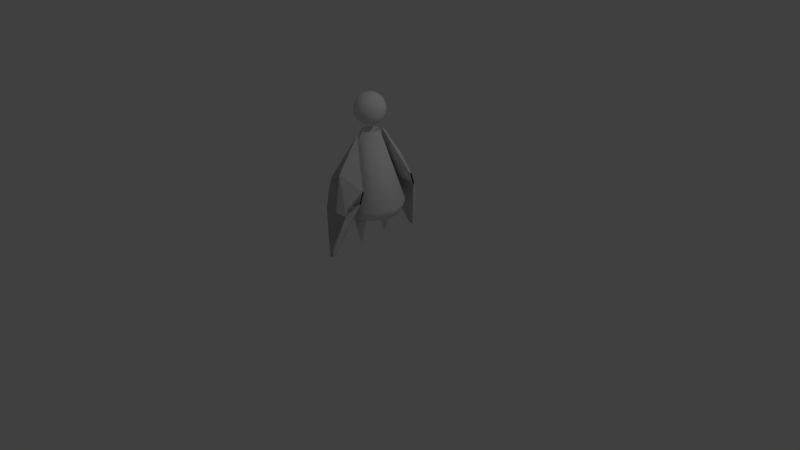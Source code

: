 # Source: player.blend  (saved by Blender 2.74.0; exported with 4.5.12 LTS)
import bpy
from mathutils import Matrix  # noqa: F401  (used for matrix-valued properties, if any)

bpy.ops.wm.read_factory_settings(use_empty=True)
scene = bpy.context.scene
scene.name = 'Scene'

# ---- collections
col_collection_1 = bpy.data.collections.new('Collection 1'); scene.collection.children.link(col_collection_1)

# ---- world
world_world = bpy.data.worlds.new('World'); scene.world = world_world
world_world.color = (0.05088, 0.05088, 0.05088)
world_world.use_sun_shadow = False
world_world.sun_shadow_jitter_overblur = 0.0
world_world.cycles.sampling_method = 'MANUAL'
world_world.cycles.sample_map_resolution = 256

# ---- cameras
cam_camera = bpy.data.cameras.new('Camera')
cam_camera.clip_end = 100.0
cam_camera.lens = 35.0
cam_camera.sensor_width = 32.0
cam_camera.sensor_height = 18.0
cam_camera.ortho_scale = 7.314
cam_camera.dof.focus_distance = 0.0
cam_camera.dof.aperture_fstop = 128.0

# ---- lights
light_lamp = bpy.data.lights.new('Lamp', 'POINT')
light_lamp.transmission_factor = 0.0
light_lamp.cutoff_distance = 30.0
light_lamp.energy = 100.0
light_lamp.shadow_buffer_clip_start = 1.001
light_lamp.shadow_soft_size = 0.1
light_lamp.shadow_maximum_resolution = 0.006
light_lamp.use_absolute_resolution = True
light_lamp.cycles.use_multiple_importance_sampling = False

# ---- meshes
me_cube_003 = bpy.data.meshes.new('Cube.003')
me_cube_003.from_pydata([(-0.09682, -0.9459, -1.0), (-1.0, -1.0, 0.2136), (-0.0595, 1.159, -0.8681), (-0.6145, 3.735, -0.1224), (0.09682, -0.9459, -1.0), (1.0, -1.0, 0.2136), (0.0595, 1.159, -0.8681), (0.6145, 3.735, -0.1224), (-1.0, -1.0, 0.0), (-1.0, 0.0, 0.2136), (-0.6145, 3.735, -0.2536), (-0.09682, 0.0, -1.0), (0.0, 7.467, 0.3609), (0.6145, 3.735, -0.2536), (0.0, 1.159, -0.8681), (1.0, 0.0, 0.2136), (1.0, -1.0, 0.0), (0.09682, 0.0, -1.0), (0.0, -1.0, 1.0), (0.0, -0.9459, -1.0), (0.0, 0.0, 1.0), (0.0, 0.0, -1.0), (0.0, -1.0, 0.0), (1.0, 0.0, 0.0), (0.0, 3.735, -0.2536), (-1.0, 0.0, 0.0)], [], [(25, 10, 2, 11), (24, 13, 6, 14), (23, 16, 4, 17), (22, 8, 0, 19), (21, 14, 6, 17), (20, 12, 3, 9), (18, 20, 9, 1), (5, 15, 20, 18), (15, 7, 12, 20), (19, 21, 17, 4), (0, 11, 21, 19), (11, 2, 14, 21), (16, 22, 19, 4), (5, 18, 22, 16), (18, 1, 8, 22), (13, 23, 17, 6), (7, 15, 23, 13), (15, 5, 16, 23), (10, 24, 14, 2), (3, 12, 24, 10), (12, 7, 13, 24), (8, 25, 11, 0), (1, 9, 25, 8), (9, 3, 10, 25)])
me_cube_003.use_remesh_preserve_volume = False
me_cube_003.use_remesh_preserve_attributes = False
me_cube_003.use_mirror_vertex_groups = False
me_cube_003.update()
me_sphere = bpy.data.meshes.new('Sphere')
me_sphere.from_pydata([(-0.1951, 0.0, 0.9808), (-0.3827, 0.0, 0.9239), (-0.5556, 0.0, 0.8315), (-0.7071, 0.0, 0.7071), (-0.8315, 0.0, 0.5556), (-0.9239, 0.0, 0.3827), (-0.9808, 0.0, 0.1951), (-1.0, 0.0, 7.55e-08), (-0.9808, 0.0, -0.1951), (-0.9239, 0.0, -0.3827), (-0.8315, 0.0, -0.5556), (-0.7071, 0.0, -0.7071), (-0.5556, 0.0, -0.8315), (-0.3827, 0.0, -0.9239), (-0.1951, 0.0, -0.9808), (-0.1913, 0.03806, 0.9808), (-0.3753, 0.07466, 0.9239), (-0.5449, 0.1084, 0.8315), (-0.6935, 0.1379, 0.7071), (-0.8155, 0.1622, 0.5556), (-0.9061, 0.1802, 0.3827), (-0.9619, 0.1913, 0.1951), (-0.9808, 0.1951, 7.55e-08), (-0.9619, 0.1913, -0.1951), (-0.9061, 0.1802, -0.3827), (-0.8155, 0.1622, -0.5556), (-0.6935, 0.1379, -0.7071), (-0.5449, 0.1084, -0.8315), (-0.3753, 0.07466, -0.9239), (-0.1913, 0.03806, -0.9808), (-0.1802, 0.07466, 0.9808), (-0.3536, 0.1464, 0.9239), (-0.5133, 0.2126, 0.8315), (-0.6533, 0.2706, 0.7071), (-0.7682, 0.3182, 0.5556), (-0.8536, 0.3536, 0.3827), (-0.9061, 0.3753, 0.1951), (-0.9239, 0.3827, 7.55e-08), (-0.9061, 0.3753, -0.1951), (-0.8536, 0.3536, -0.3827), (-0.7682, 0.3182, -0.5556), (-0.6533, 0.2706, -0.7071), (-0.5133, 0.2126, -0.8315), (-0.3536, 0.1464, -0.9239), (-0.1802, 0.07466, -0.9808), (-0.1622, 0.1084, 0.9808), (-0.3182, 0.2126, 0.9239), (-0.4619, 0.3087, 0.8315), (-0.5879, 0.3928, 0.7071), (-0.6913, 0.4619, 0.5556), (-0.7682, 0.5133, 0.3827), (-0.8155, 0.5449, 0.1951), (-0.8315, 0.5556, 7.55e-08), (-0.8155, 0.5449, -0.1951), (-0.7682, 0.5133, -0.3827), (-0.6913, 0.4619, -0.5556), (-0.5879, 0.3928, -0.7071), (-0.4619, 0.3087, -0.8315), (-0.3182, 0.2126, -0.9239), (-0.1622, 0.1084, -0.9808), (-0.1379, 0.1379, 0.9808), (-0.2706, 0.2706, 0.9239), (-0.3928, 0.3928, 0.8315), (-0.5, 0.5, 0.7071), (-0.5879, 0.5879, 0.5556), (-0.6533, 0.6533, 0.3827), (-0.6935, 0.6935, 0.1951), (-0.7071, 0.7071, 7.55e-08), (-0.6935, 0.6935, -0.1951), (-0.6533, 0.6533, -0.3827), (-0.5879, 0.5879, -0.5556), (-0.5, 0.5, -0.7071), (-0.3928, 0.3928, -0.8315), (-0.2706, 0.2706, -0.9239), (-0.1379, 0.1379, -0.9808), (-0.1084, 0.1622, 0.9808), (-0.2126, 0.3182, 0.9239), (-0.3087, 0.4619, 0.8315), (-0.3928, 0.5879, 0.7071), (-0.4619, 0.6913, 0.5556), (-0.5133, 0.7682, 0.3827), (-0.5449, 0.8155, 0.1951), (-0.5556, 0.8315, 7.55e-08), (-0.5449, 0.8155, -0.1951), (-0.5133, 0.7682, -0.3827), (-0.4619, 0.6913, -0.5556), (-0.3928, 0.5879, -0.7071), (-0.3087, 0.4619, -0.8315), (-0.2126, 0.3182, -0.9239), (-0.1084, 0.1622, -0.9808), (-0.07466, 0.1802, 0.9808), (-0.1464, 0.3536, 0.9239), (-0.2126, 0.5133, 0.8315), (-0.2706, 0.6533, 0.7071), (-0.3182, 0.7682, 0.5556), (-0.3536, 0.8536, 0.3827), (-0.3753, 0.9061, 0.1951), (-0.3827, 0.9239, 7.55e-08), (-0.3753, 0.9061, -0.1951), (-0.3536, 0.8536, -0.3827), (-0.3182, 0.7682, -0.5556), (-0.2706, 0.6533, -0.7071), (-0.2126, 0.5133, -0.8315), (-0.1464, 0.3536, -0.9239), (-0.07466, 0.1802, -0.9808), (-0.03806, 0.1913, 0.9808), (-0.07466, 0.3753, 0.9239), (-0.1084, 0.5449, 0.8315), (-0.1379, 0.6935, 0.7071), (-0.1622, 0.8155, 0.5556), (-0.1802, 0.9061, 0.3827), (-0.1913, 0.9619, 0.1951), (-0.1951, 0.9808, 7.55e-08), (-0.1913, 0.9619, -0.1951), (-0.1802, 0.9061, -0.3827), (-0.1622, 0.8155, -0.5556), (-0.1379, 0.6935, -0.7071), (-0.1084, 0.5449, -0.8315), (-0.07466, 0.3753, -0.9239), (-0.03806, 0.1913, -0.9808), (3.266e-07, 0.1951, 0.9808), (3.192e-07, 0.3827, 0.9239), (3.117e-07, 0.5556, 0.8315), (3.192e-07, 0.7071, 0.7071), (3.341e-07, 0.8315, 0.5556), (2.745e-07, 0.9239, 0.3827), (3.937e-07, 0.9808, 0.1951), (3.788e-07, 1.0, 7.55e-08), (3.937e-07, 0.9808, -0.1951), (2.298e-07, 0.9239, -0.3827), (3.341e-07, 0.8315, -0.5556), (3.192e-07, 0.7071, -0.7071), (3.415e-07, 0.5556, -0.8315), (3.043e-07, 0.3827, -0.9239), (3.08e-07, 0.1951, -0.9808), (0.03806, 0.1913, 0.9808), (0.07466, 0.3753, 0.9239), (0.1084, 0.5449, 0.8315), (0.138, 0.6935, 0.7071), (0.1622, 0.8155, 0.5556), (0.1802, 0.9061, 0.3827), (0.1913, 0.9619, 0.1951), (0.1951, 0.9808, 7.55e-08), (0.1913, 0.9619, -0.1951), (0.1802, 0.9061, -0.3827), (0.1622, 0.8155, -0.5556), (0.138, 0.6935, -0.7071), (0.1084, 0.5449, -0.8315), (0.07466, 0.3753, -0.9239), (0.03806, 0.1913, -0.9808), (0.07466, 0.1802, 0.9808), (0.1464, 0.3536, 0.9239), (0.2126, 0.5133, 0.8315), (0.2706, 0.6533, 0.7071), (0.3182, 0.7682, 0.5556), (0.3536, 0.8536, 0.3827), (0.3753, 0.9061, 0.1951), (0.3827, 0.9239, 7.55e-08), (0.3753, 0.9061, -0.1951), (0.3536, 0.8536, -0.3827), (0.3182, 0.7682, -0.5556), (0.2706, 0.6533, -0.7071), (0.2126, 0.5133, -0.8315), (0.1464, 0.3536, -0.9239), (0.07466, 0.1802, -0.9808), (0.1084, 0.1622, 0.9808), (0.2126, 0.3182, 0.9239), (0.3087, 0.4619, 0.8315), (0.3928, 0.5879, 0.7071), (0.4619, 0.6913, 0.5556), (0.5133, 0.7682, 0.3827), (0.5449, 0.8155, 0.1951), (0.5556, 0.8315, 7.55e-08), (0.5449, 0.8155, -0.1951), (0.5133, 0.7682, -0.3827), (0.4619, 0.6913, -0.5556), (0.3928, 0.5879, -0.7071), (0.3087, 0.4619, -0.8315), (0.2126, 0.3182, -0.9239), (0.1084, 0.1622, -0.9808), (0.138, 0.1379, 0.9808), (0.2706, 0.2706, 0.9239), (0.3928, 0.3928, 0.8315), (0.5, 0.5, 0.7071), (0.5879, 0.5879, 0.5556), (0.6533, 0.6533, 0.3827), (0.6935, 0.6935, 0.1951), (0.7071, 0.7071, 7.55e-08), (0.6935, 0.6935, -0.1951), (0.6533, 0.6533, -0.3827), (0.5879, 0.5879, -0.5556), (0.5, 0.5, -0.7071), (0.3928, 0.3928, -0.8315), (0.2706, 0.2706, -0.9239), (0.138, 0.1379, -0.9808), (0.1622, 0.1084, 0.9808), (0.3182, 0.2126, 0.9239), (0.4619, 0.3087, 0.8315), (0.5879, 0.3928, 0.7071), (0.6913, 0.4619, 0.5556), (0.7682, 0.5133, 0.3827), (0.8155, 0.5449, 0.1951), (0.8315, 0.5556, 7.55e-08), (0.8155, 0.5449, -0.1951), (0.7682, 0.5133, -0.3827), (0.6913, 0.4619, -0.5556), (0.5879, 0.3928, -0.7071), (0.4619, 0.3087, -0.8315), (0.3182, 0.2126, -0.9239), (0.1622, 0.1084, -0.9808), (0.1802, 0.07466, 0.9808), (0.3536, 0.1464, 0.9239), (0.5133, 0.2126, 0.8315), (0.6533, 0.2706, 0.7071), (0.7682, 0.3182, 0.5556), (0.8536, 0.3536, 0.3827), (0.9061, 0.3753, 0.1951), (0.9239, 0.3827, 7.55e-08), (0.9061, 0.3753, -0.1951), (0.8536, 0.3536, -0.3827), (0.7682, 0.3182, -0.5556), (0.6533, 0.2706, -0.7071), (0.5133, 0.2126, -0.8315), (0.3536, 0.1464, -0.9239), (0.1802, 0.07466, -0.9808), (0.1913, 0.03806, 0.9808), (0.3753, 0.07466, 0.9239), (0.5449, 0.1084, 0.8315), (0.6935, 0.1379, 0.7071), (0.8155, 0.1622, 0.5556), (0.9061, 0.1802, 0.3827), (0.9619, 0.1913, 0.1951), (0.9808, 0.1951, 7.55e-08), (0.9619, 0.1913, -0.1951), (0.9061, 0.1802, -0.3827), (0.8155, 0.1622, -0.5556), (0.6935, 0.1379, -0.7071), (0.5449, 0.1084, -0.8315), (0.3753, 0.07466, -0.9239), (0.1913, 0.03806, -0.9808), (0.1951, -7.212e-09, 0.9808), (0.3827, 4.122e-08, 0.9239), (0.5556, 2.632e-08, 0.8315), (0.7071, -2.584e-08, 0.7071), (0.8315, -8.544e-08, 0.5556), (0.9239, 6.357e-08, 0.3827), (0.9808, -8.544e-08, 0.1951), (1.0, -1.003e-07, 7.55e-08), (0.9808, -8.544e-08, -0.1951), (0.9239, 6.357e-08, -0.3827), (0.8315, -8.544e-08, -0.5556), (0.7071, -2.584e-08, -0.7071), (0.5556, -1.094e-08, -0.8315), (0.3827, 3.964e-09, -0.9239), (0.1951, 3.964e-09, -0.9808), (3.258e-07, 0.0, -1.0), (0.1913, -0.03806, 0.9808), (0.3753, -0.07466, 0.9239), (0.5449, -0.1084, 0.8315), (0.6935, -0.1379, 0.7071), (0.8155, -0.1622, 0.5556), (0.9061, -0.1802, 0.3827), (0.9619, -0.1913, 0.1951), (0.9808, -0.1951, 7.55e-08), (0.9619, -0.1913, -0.1951), (0.9061, -0.1802, -0.3827), (0.8155, -0.1622, -0.5556), (0.6935, -0.1379, -0.7071), (0.5449, -0.1084, -0.8315), (0.3753, -0.07466, -0.9239), (0.1913, -0.03806, -0.9808), (0.1802, -0.07466, 0.9808), (0.3536, -0.1464, 0.9239), (0.5133, -0.2126, 0.8315), (0.6533, -0.2706, 0.7071), (0.7682, -0.3182, 0.5556), (0.8536, -0.3536, 0.3827), (0.9061, -0.3753, 0.1951), (0.9239, -0.3827, 7.55e-08), (0.9061, -0.3753, -0.1951), (0.8536, -0.3536, -0.3827), (0.7682, -0.3182, -0.5556), (0.6533, -0.2706, -0.7071), (0.5133, -0.2126, -0.8315), (0.3536, -0.1464, -0.9239), (0.1802, -0.07466, -0.9808), (0.1622, -0.1084, 0.9808), (0.3182, -0.2126, 0.9239), (0.4619, -0.3087, 0.8315), (0.5879, -0.3928, 0.7071), (0.6913, -0.4619, 0.5556), (0.7682, -0.5133, 0.3827), (0.8155, -0.5449, 0.1951), (0.8315, -0.5556, 7.55e-08), (0.8155, -0.5449, -0.1951), (0.7682, -0.5133, -0.3827), (0.6913, -0.4619, -0.5556), (0.5879, -0.3928, -0.7071), (0.4619, -0.3087, -0.8315), (0.3182, -0.2126, -0.9239), (0.1622, -0.1084, -0.9808), (0.138, -0.1379, 0.9808), (0.2706, -0.2706, 0.9239), (0.3928, -0.3928, 0.8315), (0.5, -0.5, 0.7071), (0.5879, -0.5879, 0.5556), (0.6533, -0.6533, 0.3827), (0.6935, -0.6935, 0.1951), (0.7071, -0.7071, 7.55e-08), (0.6935, -0.6935, -0.1951), (0.6533, -0.6533, -0.3827), (0.5879, -0.5879, -0.5556), (0.5, -0.5, -0.7071), (0.3928, -0.3928, -0.8315), (0.2706, -0.2706, -0.9239), (0.1379, -0.1379, -0.9808), (0.1084, -0.1622, 0.9808), (0.2126, -0.3182, 0.9239), (0.3087, -0.4619, 0.8315), (0.3928, -0.5879, 0.7071), (0.4619, -0.6913, 0.5556), (0.5133, -0.7682, 0.3827), (0.5449, -0.8155, 0.1951), (0.5556, -0.8315, 7.55e-08), (0.5449, -0.8155, -0.1951), (0.5133, -0.7682, -0.3827), (0.4619, -0.6913, -0.5556), (0.3928, -0.5879, -0.7071), (0.3087, -0.4619, -0.8315), (0.2126, -0.3182, -0.9239), (0.1084, -0.1622, -0.9808), (0.07466, -0.1802, 0.9808), (0.1464, -0.3536, 0.9239), (0.2126, -0.5133, 0.8315), (0.2706, -0.6533, 0.7071), (0.3182, -0.7682, 0.5556), (0.3536, -0.8536, 0.3827), (0.3753, -0.9061, 0.1951), (0.3827, -0.9239, 7.55e-08), (0.3753, -0.9061, -0.1951), (0.3536, -0.8536, -0.3827), (0.3182, -0.7682, -0.5556), (0.2706, -0.6533, -0.7071), (0.2126, -0.5133, -0.8315), (0.1464, -0.3536, -0.9239), (0.07466, -0.1802, -0.9808), (0.03806, -0.1913, 0.9808), (0.07466, -0.3753, 0.9239), (0.1084, -0.5449, 0.8315), (0.1379, -0.6935, 0.7071), (0.1622, -0.8155, 0.5556), (0.1802, -0.9061, 0.3827), (0.1913, -0.9619, 0.1951), (0.1951, -0.9808, 7.55e-08), (0.1913, -0.9619, -0.1951), (0.1802, -0.9061, -0.3827), (0.1622, -0.8155, -0.5556), (0.1379, -0.6935, -0.7071), (0.1084, -0.5449, -0.8315), (0.07466, -0.3753, -0.9239), (0.03806, -0.1913, -0.9808), (3.117e-07, -0.1951, 0.9808), (2.819e-07, -0.3827, 0.9239), (2.819e-07, -0.5556, 0.8315), (1.851e-07, -0.7071, 0.7071), (1.404e-07, -0.8315, 0.5556), (3.192e-07, -0.9239, 0.3827), (9.567e-08, -0.9808, 0.1951), (1.404e-07, -1.0, 7.55e-08), (9.567e-08, -0.9808, -0.1951), (3.192e-07, -0.9239, -0.3827), (1.404e-07, -0.8315, -0.5556), (1.851e-07, -0.7071, -0.7071), (2.596e-07, -0.5556, -0.8315), (2.521e-07, -0.3827, -0.9239), (3.155e-07, -0.1951, -0.9808), (-0.03806, -0.1913, 0.9808), (-0.07466, -0.3753, 0.9239), (-0.1084, -0.5449, 0.8315), (-0.1379, -0.6935, 0.7071), (-0.1622, -0.8155, 0.5556), (-0.1802, -0.9061, 0.3827), (-0.1913, -0.9619, 0.1951), (-0.1951, -0.9808, 7.55e-08), (-0.1913, -0.9619, -0.1951), (-0.1802, -0.9061, -0.3827), (-0.1622, -0.8155, -0.5556), (-0.1379, -0.6935, -0.7071), (-0.1084, -0.5449, -0.8315), (-0.07466, -0.3753, -0.9239), (-0.03806, -0.1913, -0.9808), (-0.07466, -0.1802, 0.9808), (-0.1464, -0.3536, 0.9239), (-0.2126, -0.5133, 0.8315), (-0.2706, -0.6533, 0.7071), (-0.3182, -0.7682, 0.5556), (-0.3536, -0.8536, 0.3827), (-0.3753, -0.9061, 0.1951), (-0.3827, -0.9239, 7.55e-08), (-0.3753, -0.9061, -0.1951), (-0.3536, -0.8536, -0.3827), (-0.3182, -0.7682, -0.5556), (-0.2706, -0.6533, -0.7071), (-0.2126, -0.5133, -0.8315), (-0.1464, -0.3536, -0.9239), (-0.07466, -0.1802, -0.9808), (-0.1084, -0.1622, 0.9808), (-0.2126, -0.3182, 0.9239), (-0.3087, -0.4619, 0.8315), (-0.3928, -0.5879, 0.7071), (-0.4619, -0.6913, 0.5556), (-0.5133, -0.7682, 0.3827), (-0.5449, -0.8155, 0.1951), (-0.5556, -0.8315, 7.55e-08), (-0.5449, -0.8155, -0.1951), (-0.5133, -0.7682, -0.3827), (-0.4619, -0.6913, -0.5556), (-0.3928, -0.5879, -0.7071), (-0.3087, -0.4619, -0.8315), (-0.2126, -0.3182, -0.9239), (-0.1084, -0.1622, -0.9808), (-0.1379, -0.1379, 0.9808), (-0.2706, -0.2706, 0.9239), (-0.3928, -0.3928, 0.8315), (-0.5, -0.5, 0.7071), (-0.5879, -0.5879, 0.5556), (-0.6533, -0.6533, 0.3827), (-0.6935, -0.6935, 0.1951), (-0.7071, -0.7071, 7.55e-08), (-0.6935, -0.6935, -0.1951), (-0.6533, -0.6533, -0.3827), (-0.5879, -0.5879, -0.5556), (-0.5, -0.5, -0.7071), (-0.3928, -0.3928, -0.8315), (-0.2706, -0.2706, -0.9239), (-0.1379, -0.1379, -0.9808), (-0.1622, -0.1084, 0.9808), (-0.3182, -0.2126, 0.9239), (-0.4619, -0.3087, 0.8315), (-0.5879, -0.3928, 0.7071), (-0.6913, -0.4619, 0.5556), (-0.7682, -0.5133, 0.3827), (-0.8155, -0.5449, 0.1951), (-0.8315, -0.5556, 7.55e-08), (-0.8155, -0.5449, -0.1951), (-0.7682, -0.5133, -0.3827), (-0.6913, -0.4619, -0.5556), (-0.5879, -0.3928, -0.7071), (-0.4619, -0.3087, -0.8315), (-0.3182, -0.2126, -0.9239), (-0.1622, -0.1084, -0.9808), (2.48e-08, -1.247e-07, 1.0), (-0.1802, -0.07466, 0.9808), (-0.3536, -0.1464, 0.9239), (-0.5133, -0.2126, 0.8315), (-0.6533, -0.2706, 0.7071), (-0.7682, -0.3182, 0.5556), (-0.8536, -0.3536, 0.3827), (-0.9061, -0.3753, 0.1951), (-0.9239, -0.3827, 7.55e-08), (-0.9061, -0.3753, -0.1951), (-0.8536, -0.3536, -0.3827), (-0.7682, -0.3182, -0.5556), (-0.6533, -0.2706, -0.7071), (-0.5133, -0.2126, -0.8315), (-0.3536, -0.1464, -0.9239), (-0.1802, -0.07466, -0.9808), (-0.1913, -0.03806, 0.9808), (-0.3753, -0.07466, 0.9239), (-0.5449, -0.1084, 0.8315), (-0.6935, -0.1379, 0.7071), (-0.8155, -0.1622, 0.5556), (-0.9061, -0.1802, 0.3827), (-0.9619, -0.1913, 0.1951), (-0.9808, -0.1951, 7.55e-08), (-0.9619, -0.1913, -0.1951), (-0.9061, -0.1802, -0.3827), (-0.8155, -0.1622, -0.5556), (-0.6935, -0.1379, -0.7071), (-0.5449, -0.1084, -0.8315), (-0.3753, -0.07466, -0.9239), (-0.1913, -0.03806, -0.9808)], [], [(8, 7, 22, 23), (6, 5, 20, 21), (4, 3, 18, 19), (2, 1, 16, 17), (13, 12, 27, 28), (11, 10, 25, 26), (9, 8, 23, 24), (7, 6, 21, 22), (5, 4, 19, 20), (3, 2, 17, 18), (14, 13, 28, 29), (1, 0, 15, 16), (12, 11, 26, 27), (10, 9, 24, 25), (18, 17, 32, 33), (29, 28, 43, 44), (16, 15, 30, 31), (27, 26, 41, 42), (25, 24, 39, 40), (23, 22, 37, 38), (21, 20, 35, 36), (19, 18, 33, 34), (17, 16, 31, 32), (28, 27, 42, 43), (26, 25, 40, 41), (24, 23, 38, 39), (22, 21, 36, 37), (20, 19, 34, 35), (33, 32, 47, 48), (44, 43, 58, 59), (31, 30, 45, 46), (42, 41, 56, 57), (40, 39, 54, 55), (38, 37, 52, 53), (36, 35, 50, 51), (34, 33, 48, 49), (32, 31, 46, 47), (43, 42, 57, 58), (41, 40, 55, 56), (39, 38, 53, 54), (37, 36, 51, 52), (35, 34, 49, 50), (48, 47, 62, 63), (59, 58, 73, 74), (46, 45, 60, 61), (57, 56, 71, 72), (55, 54, 69, 70), (53, 52, 67, 68), (51, 50, 65, 66), (49, 48, 63, 64), (47, 46, 61, 62), (58, 57, 72, 73), (56, 55, 70, 71), (54, 53, 68, 69), (52, 51, 66, 67), (50, 49, 64, 65), (63, 62, 77, 78), (74, 73, 88, 89), (61, 60, 75, 76), (72, 71, 86, 87), (70, 69, 84, 85), (68, 67, 82, 83), (66, 65, 80, 81), (64, 63, 78, 79), (62, 61, 76, 77), (73, 72, 87, 88), (71, 70, 85, 86), (69, 68, 83, 84), (67, 66, 81, 82), (65, 64, 79, 80), (78, 77, 92, 93), (89, 88, 103, 104), (76, 75, 90, 91), (87, 86, 101, 102), (85, 84, 99, 100), (83, 82, 97, 98), (81, 80, 95, 96), (79, 78, 93, 94), (77, 76, 91, 92), (88, 87, 102, 103), (86, 85, 100, 101), (84, 83, 98, 99), (82, 81, 96, 97), (80, 79, 94, 95), (93, 92, 107, 108), (104, 103, 118, 119), (91, 90, 105, 106), (102, 101, 116, 117), (100, 99, 114, 115), (98, 97, 112, 113), (96, 95, 110, 111), (94, 93, 108, 109), (92, 91, 106, 107), (103, 102, 117, 118), (101, 100, 115, 116), (99, 98, 113, 114), (97, 96, 111, 112), (95, 94, 109, 110), (108, 107, 122, 123), (119, 118, 133, 134), (106, 105, 120, 121), (117, 116, 131, 132), (115, 114, 129, 130), (113, 112, 127, 128), (111, 110, 125, 126), (109, 108, 123, 124), (107, 106, 121, 122), (118, 117, 132, 133), (116, 115, 130, 131), (114, 113, 128, 129), (112, 111, 126, 127), (110, 109, 124, 125), (123, 122, 137, 138), (134, 133, 148, 149), (121, 120, 135, 136), (132, 131, 146, 147), (130, 129, 144, 145), (128, 127, 142, 143), (126, 125, 140, 141), (124, 123, 138, 139), (122, 121, 136, 137), (133, 132, 147, 148), (131, 130, 145, 146), (129, 128, 143, 144), (127, 126, 141, 142), (125, 124, 139, 140), (138, 137, 152, 153), (149, 148, 163, 164), (136, 135, 150, 151), (147, 146, 161, 162), (145, 144, 159, 160), (143, 142, 157, 158), (141, 140, 155, 156), (139, 138, 153, 154), (137, 136, 151, 152), (148, 147, 162, 163), (146, 145, 160, 161), (144, 143, 158, 159), (142, 141, 156, 157), (140, 139, 154, 155), (153, 152, 167, 168), (164, 163, 178, 179), (151, 150, 165, 166), (162, 161, 176, 177), (160, 159, 174, 175), (158, 157, 172, 173), (156, 155, 170, 171), (154, 153, 168, 169), (152, 151, 166, 167), (163, 162, 177, 178), (161, 160, 175, 176), (159, 158, 173, 174), (157, 156, 171, 172), (155, 154, 169, 170), (168, 167, 182, 183), (179, 178, 193, 194), (166, 165, 180, 181), (177, 176, 191, 192), (175, 174, 189, 190), (173, 172, 187, 188), (171, 170, 185, 186), (169, 168, 183, 184), (167, 166, 181, 182), (178, 177, 192, 193), (176, 175, 190, 191), (174, 173, 188, 189), (172, 171, 186, 187), (170, 169, 184, 185), (183, 182, 197, 198), (194, 193, 208, 209), (181, 180, 195, 196), (192, 191, 206, 207), (190, 189, 204, 205), (188, 187, 202, 203), (186, 185, 200, 201), (184, 183, 198, 199), (182, 181, 196, 197), (193, 192, 207, 208), (191, 190, 205, 206), (189, 188, 203, 204), (187, 186, 201, 202), (185, 184, 199, 200), (198, 197, 212, 213), (209, 208, 223, 224), (196, 195, 210, 211), (207, 206, 221, 222), (205, 204, 219, 220), (203, 202, 217, 218), (201, 200, 215, 216), (199, 198, 213, 214), (197, 196, 211, 212), (208, 207, 222, 223), (206, 205, 220, 221), (204, 203, 218, 219), (202, 201, 216, 217), (200, 199, 214, 215), (213, 212, 227, 228), (224, 223, 238, 239), (211, 210, 225, 226), (222, 221, 236, 237), (220, 219, 234, 235), (218, 217, 232, 233), (216, 215, 230, 231), (214, 213, 228, 229), (212, 211, 226, 227), (223, 222, 237, 238), (221, 220, 235, 236), (219, 218, 233, 234), (217, 216, 231, 232), (215, 214, 229, 230), (228, 227, 242, 243), (239, 238, 253, 254), (226, 225, 240, 241), (237, 236, 251, 252), (235, 234, 249, 250), (233, 232, 247, 248), (231, 230, 245, 246), (229, 228, 243, 244), (227, 226, 241, 242), (238, 237, 252, 253), (236, 235, 250, 251), (234, 233, 248, 249), (232, 231, 246, 247), (230, 229, 244, 245), (243, 242, 258, 259), (254, 253, 269, 270), (241, 240, 256, 257), (252, 251, 267, 268), (250, 249, 265, 266), (248, 247, 263, 264), (246, 245, 261, 262), (244, 243, 259, 260), (242, 241, 257, 258), (253, 252, 268, 269), (251, 250, 266, 267), (249, 248, 264, 265), (247, 246, 262, 263), (245, 244, 260, 261), (259, 258, 273, 274), (270, 269, 284, 285), (257, 256, 271, 272), (268, 267, 282, 283), (266, 265, 280, 281), (264, 263, 278, 279), (262, 261, 276, 277), (260, 259, 274, 275), (258, 257, 272, 273), (269, 268, 283, 284), (267, 266, 281, 282), (265, 264, 279, 280), (263, 262, 277, 278), (261, 260, 275, 276), (274, 273, 288, 289), (285, 284, 299, 300), (272, 271, 286, 287), (283, 282, 297, 298), (281, 280, 295, 296), (279, 278, 293, 294), (277, 276, 291, 292), (275, 274, 289, 290), (273, 272, 287, 288), (284, 283, 298, 299), (282, 281, 296, 297), (280, 279, 294, 295), (278, 277, 292, 293), (276, 275, 290, 291), (289, 288, 303, 304), (300, 299, 314, 315), (287, 286, 301, 302), (298, 297, 312, 313), (296, 295, 310, 311), (294, 293, 308, 309), (292, 291, 306, 307), (290, 289, 304, 305), (288, 287, 302, 303), (299, 298, 313, 314), (297, 296, 311, 312), (295, 294, 309, 310), (293, 292, 307, 308), (291, 290, 305, 306), (304, 303, 318, 319), (315, 314, 329, 330), (302, 301, 316, 317), (313, 312, 327, 328), (311, 310, 325, 326), (309, 308, 323, 324), (307, 306, 321, 322), (305, 304, 319, 320), (303, 302, 317, 318), (314, 313, 328, 329), (312, 311, 326, 327), (310, 309, 324, 325), (308, 307, 322, 323), (306, 305, 320, 321), (319, 318, 333, 334), (330, 329, 344, 345), (317, 316, 331, 332), (328, 327, 342, 343), (326, 325, 340, 341), (324, 323, 338, 339), (322, 321, 336, 337), (320, 319, 334, 335), (318, 317, 332, 333), (329, 328, 343, 344), (327, 326, 341, 342), (325, 324, 339, 340), (323, 322, 337, 338), (321, 320, 335, 336), (334, 333, 348, 349), (345, 344, 359, 360), (332, 331, 346, 347), (343, 342, 357, 358), (341, 340, 355, 356), (339, 338, 353, 354), (337, 336, 351, 352), (335, 334, 349, 350), (333, 332, 347, 348), (344, 343, 358, 359), (342, 341, 356, 357), (340, 339, 354, 355), (338, 337, 352, 353), (336, 335, 350, 351), (349, 348, 363, 364), (360, 359, 374, 375), (347, 346, 361, 362), (358, 357, 372, 373), (356, 355, 370, 371), (354, 353, 368, 369), (352, 351, 366, 367), (350, 349, 364, 365), (348, 347, 362, 363), (359, 358, 373, 374), (357, 356, 371, 372), (355, 354, 369, 370), (353, 352, 367, 368), (351, 350, 365, 366), (364, 363, 378, 379), (375, 374, 389, 390), (362, 361, 376, 377), (373, 372, 387, 388), (371, 370, 385, 386), (369, 368, 383, 384), (367, 366, 381, 382), (365, 364, 379, 380), (363, 362, 377, 378), (374, 373, 388, 389), (372, 371, 386, 387), (370, 369, 384, 385), (368, 367, 382, 383), (366, 365, 380, 381), (379, 378, 393, 394), (390, 389, 404, 405), (377, 376, 391, 392), (388, 387, 402, 403), (386, 385, 400, 401), (384, 383, 398, 399), (382, 381, 396, 397), (380, 379, 394, 395), (378, 377, 392, 393), (389, 388, 403, 404), (387, 386, 401, 402), (385, 384, 399, 400), (383, 382, 397, 398), (381, 380, 395, 396), (394, 393, 408, 409), (405, 404, 419, 420), (392, 391, 406, 407), (403, 402, 417, 418), (401, 400, 415, 416), (399, 398, 413, 414), (397, 396, 411, 412), (395, 394, 409, 410), (393, 392, 407, 408), (404, 403, 418, 419), (402, 401, 416, 417), (400, 399, 414, 415), (398, 397, 412, 413), (396, 395, 410, 411), (409, 408, 423, 424), (420, 419, 434, 435), (407, 406, 421, 422), (418, 417, 432, 433), (416, 415, 430, 431), (414, 413, 428, 429), (412, 411, 426, 427), (410, 409, 424, 425), (408, 407, 422, 423), (419, 418, 433, 434), (417, 416, 431, 432), (415, 414, 429, 430), (413, 412, 427, 428), (411, 410, 425, 426), (424, 423, 438, 439), (435, 434, 449, 450), (422, 421, 436, 437), (433, 432, 447, 448), (431, 430, 445, 446), (429, 428, 443, 444), (427, 426, 441, 442), (425, 424, 439, 440), (423, 422, 437, 438), (434, 433, 448, 449), (432, 431, 446, 447), (430, 429, 444, 445), (428, 427, 442, 443), (426, 425, 440, 441), (439, 438, 454, 455), (450, 449, 465, 466), (437, 436, 452, 453), (448, 447, 463, 464), (446, 445, 461, 462), (444, 443, 459, 460), (442, 441, 457, 458), (440, 439, 455, 456), (438, 437, 453, 454), (449, 448, 464, 465), (447, 446, 462, 463), (445, 444, 460, 461), (443, 442, 458, 459), (441, 440, 456, 457), (455, 454, 469, 470), (466, 465, 480, 481), (453, 452, 467, 468), (464, 463, 478, 479), (462, 461, 476, 477), (460, 459, 474, 475), (458, 457, 472, 473), (456, 455, 470, 471), (454, 453, 468, 469), (465, 464, 479, 480), (463, 462, 477, 478), (461, 460, 475, 476), (459, 458, 473, 474), (457, 456, 471, 472), (255, 14, 29), (0, 451, 15), (255, 29, 44), (15, 451, 30), (255, 44, 59), (30, 451, 45), (255, 59, 74), (45, 451, 60), (255, 74, 89), (60, 451, 75), (255, 89, 104), (75, 451, 90), (255, 104, 119), (90, 451, 105), (255, 119, 134), (105, 451, 120), (255, 134, 149), (120, 451, 135), (255, 149, 164), (135, 451, 150), (255, 164, 179), (150, 451, 165), (255, 179, 194), (165, 451, 180), (255, 194, 209), (180, 451, 195), (255, 209, 224), (195, 451, 210), (255, 224, 239), (210, 451, 225), (255, 239, 254), (225, 451, 240), (255, 254, 270), (240, 451, 256), (255, 270, 285), (256, 451, 271), (255, 285, 300), (271, 451, 286), (255, 300, 315), (286, 451, 301), (255, 315, 330), (301, 451, 316), (255, 330, 345), (316, 451, 331), (255, 345, 360), (331, 451, 346), (255, 360, 375), (346, 451, 361), (255, 375, 390), (361, 451, 376), (255, 390, 405), (376, 451, 391), (255, 405, 420), (391, 451, 406), (255, 420, 435), (406, 451, 421), (255, 435, 450), (421, 451, 436), (255, 450, 466), (436, 451, 452), (255, 466, 481), (452, 451, 467), (470, 469, 2, 3), (481, 480, 13, 14), (468, 467, 0, 1), (479, 478, 11, 12), (477, 476, 9, 10), (475, 474, 7, 8), (473, 472, 5, 6), (471, 470, 3, 4), (255, 481, 14), (469, 468, 1, 2), (480, 479, 12, 13), (467, 451, 0), (478, 477, 10, 11), (476, 475, 8, 9), (474, 473, 6, 7), (472, 471, 4, 5)])
me_sphere.polygons.foreach_set('use_smooth', [True] * 512)
me_sphere.use_remesh_preserve_volume = False
me_sphere.use_remesh_preserve_attributes = False
me_sphere.use_mirror_vertex_groups = False
me_sphere.update()
me_cone = bpy.data.meshes.new('Cone')
me_cone.from_pydata([(-0.09535, 0.2302, 0.5017), (-0.04861, 0.2444, 0.5017), (-0.04861, 0.2444, 0.5017), (-0.1384, 0.2072, 0.5017), (-0.09535, 0.2302, 0.5017), (0.0, 0.2492, 0.5017), (1.326e-07, 0.2492, 0.5017), (0.04861, 0.2444, 0.5017), (0.04861, 0.2444, 0.5017), (0.09535, 0.2302, 0.5017), (0.09535, 0.2302, 0.5017), (0.1384, 0.2072, 0.5017), (0.1384, 0.2072, 0.5017), (0.1762, 0.1762, 0.5017), (0.1762, 0.1762, 0.5017), (0.2072, 0.1384, 0.5017), (0.2072, 0.1384, 0.5017), (0.2302, 0.09535, 0.5017), (0.2444, 0.04861, 0.5017), (0.2492, 5.894e-09, 0.5017), (0.2444, -0.04861, 0.5017), (0.2302, -0.09535, 0.5017), (0.2072, -0.1384, 0.5017), (0.1762, -0.1762, 0.5017), (0.1762, -0.1762, 0.5017), (0.1384, -0.2072, 0.5017), (0.1384, -0.2072, 0.5017), (0.09535, -0.2302, 0.5017), (0.09535, -0.2302, 0.5017), (0.04861, -0.2444, 0.5017), (0.04861, -0.2444, 0.5017), (9.06e-08, -0.2492, 0.5017), (-8.118e-08, -0.2492, 0.5017), (-0.04861, -0.2444, 0.5017), (-0.04861, -0.2444, 0.5017), (-0.09535, -0.2302, 0.5017), (-0.09535, -0.2302, 0.5017), (-0.1384, -0.2072, 0.5017), (-0.1384, -0.2072, 0.5017), (-0.1762, -0.1762, 0.5017), (-0.1762, -0.1762, 0.5017), (-0.2072, -0.1384, 0.5017), (-0.2072, -0.1384, 0.5017), (-0.2302, -0.09535, 0.5017), (-0.2302, -0.09535, 0.5017), (-0.2444, -0.04861, 0.5017), (-0.2444, -0.04861, 0.5017), (-0.2492, 0.0, 0.5017), (-0.2492, 2.406e-07, 0.5017), (-0.2444, 0.04861, 0.5017), (-0.2444, 0.04861, 0.5017), (-0.2302, 0.09535, 0.5017), (-0.2302, 0.09535, 0.5017), (-0.2072, 0.1384, 0.5017), (-0.2072, 0.1384, 0.5017), (-0.1762, 0.1762, 0.5017), (-0.1762, 0.1762, 0.5017), (-0.1384, 0.2072, 0.5017), (-0.02806, 0.06775, 0.8533), (0.0, 0.0, 1.0), (-0.01431, 0.07192, 0.8533), (-0.04074, 0.06097, 0.8533), (0.0, 0.07333, 0.8533), (-0.05185, 0.05185, 0.8533), (0.01431, 0.07192, 0.8533), (1.234e-07, 0.07333, 0.8533), (-0.06097, 0.04074, 0.8533), (0.02806, 0.06775, 0.8533), (0.01431, 0.07192, 0.8533), (-0.06775, 0.02806, 0.8533), (0.04074, 0.06097, 0.8533), (0.02806, 0.06775, 0.8533), (-0.07192, 0.01431, 0.8533), (0.05185, 0.05185, 0.8533), (0.04074, 0.06097, 0.8533), (-0.07333, 7.081e-08, 0.8533), (0.06097, 0.04074, 0.8533), (0.05185, 0.05185, 0.8533), (-0.07192, -0.01431, 0.8533), (-0.07333, -3.006e-09, 0.8533), (0.06775, 0.02806, 0.8533), (0.06097, 0.04074, 0.8533), (-0.06775, -0.02806, 0.8533), (-0.07192, -0.01431, 0.8533), (0.07192, 0.01431, 0.8533), (-0.06097, -0.04074, 0.8533), (-0.06775, -0.02806, 0.8533), (0.07333, -9.028e-11, 0.8533), (-0.05185, -0.05185, 0.8533), (-0.06097, -0.04074, 0.8533), (0.07192, -0.01431, 0.8533), (-0.04074, -0.06097, 0.8533), (-0.05185, -0.05185, 0.8533), (0.06775, -0.02806, 0.8533), (-0.02806, -0.06775, 0.8533), (-0.04074, -0.06097, 0.8533), (0.06097, -0.04074, 0.8533), (0.06097, -0.04074, 0.8533), (-0.01431, -0.07192, 0.8533), (-0.02806, -0.06775, 0.8533), (0.05185, -0.05185, 0.8533), (0.05185, -0.05185, 0.8533), (-2.389e-08, -0.07333, 0.8533), (-0.01431, -0.07192, 0.8533), (0.04074, -0.06097, 0.8533), (0.04074, -0.06097, 0.8533), (0.01431, -0.07192, 0.8533), (1.178e-07, -0.07333, 0.8533), (0.02806, -0.06775, 0.8533), (0.02806, -0.06775, 0.8533), (0.01431, -0.07192, 0.8533), (-0.1531, 0.0, 0.4722), (-0.1501, 0.02986, 0.4722), (-0.218, 0.04335, 0.4907), (-0.2222, 0.0, 0.4907), (-0.07804, 0.0, 0.4608), (-0.07654, 0.01522, 0.4608), (-0.1501, -0.02986, 0.4722), (-0.218, -0.04335, 0.4907), (-0.1414, 0.05858, 0.4722), (-0.2053, 0.08504, 0.4907), (1.303e-07, 0.0, 0.4569), (-0.07654, -0.01522, 0.4608), (-0.0721, 0.02986, 0.4608), (-0.1414, -0.05858, 0.4722), (-0.2053, -0.08504, 0.4907), (-0.1273, 0.08504, 0.4722), (-0.1848, 0.1235, 0.4907), (-0.0721, -0.02986, 0.4608), (-0.06488, 0.04335, 0.4608), (-0.1273, -0.08504, 0.4722), (-0.1848, -0.1235, 0.4907), (-0.1082, 0.1082, 0.4722), (-0.1571, 0.1571, 0.4907), (-0.06488, -0.04335, 0.4608), (-0.05518, 0.05518, 0.4608), (-0.1082, -0.1082, 0.4722), (-0.1571, -0.1571, 0.4907), (-0.08504, 0.1273, 0.4722), (-0.1235, 0.1848, 0.4907), (-0.05518, -0.05518, 0.4608), (-0.04335, 0.06488, 0.4608), (-0.08504, -0.1273, 0.4722), (-0.1235, -0.1848, 0.4907), (-0.05858, 0.1414, 0.4722), (-0.08504, 0.2053, 0.4907), (-0.04335, -0.06488, 0.4608), (-0.02986, 0.0721, 0.4608), (-0.05858, -0.1414, 0.4722), (-0.08504, -0.2053, 0.4907), (-0.02986, 0.1501, 0.4722), (-0.04335, 0.218, 0.4907), (-0.02986, -0.0721, 0.4608), (-0.01522, 0.07654, 0.4608), (-0.02986, -0.1501, 0.4722), (-0.04335, -0.218, 0.4907), (1.217e-07, 0.1531, 0.4722), (1.366e-07, 0.2222, 0.4907), (-0.01522, -0.07654, 0.4608), (1.232e-07, 0.07804, 0.4608), (1.009e-07, -0.1531, 0.4722), (1.038e-07, -0.2222, 0.4907), (0.02986, 0.1501, 0.4722), (0.04335, 0.218, 0.4907), (1.262e-07, -0.07804, 0.4608), (0.01522, 0.07654, 0.4608), (0.02986, -0.1501, 0.4722), (0.04335, -0.218, 0.4907), (0.05858, 0.1414, 0.4722), (0.08504, 0.2053, 0.4907), (0.01522, -0.07654, 0.4608), (0.02986, 0.0721, 0.4608), (0.05858, -0.1414, 0.4722), (0.08504, -0.2053, 0.4907), (0.08504, 0.1273, 0.4722), (0.1235, 0.1848, 0.4907), (0.02986, -0.0721, 0.4608), (0.04335, 0.06488, 0.4608), (0.08504, -0.1273, 0.4722), (0.1235, -0.1848, 0.4907), (0.1082, 0.1082, 0.4722), (0.1571, 0.1571, 0.4907), (0.04335, -0.06488, 0.4608), (0.05518, 0.05518, 0.4608), (0.1082, -0.1082, 0.4722), (0.1571, -0.1571, 0.4907), (0.1273, 0.08504, 0.4722), (0.1848, 0.1235, 0.4907), (0.05518, -0.05518, 0.4608), (0.06488, 0.04335, 0.4608), (0.1273, -0.08504, 0.4722), (0.1848, -0.1235, 0.4907), (0.1414, 0.05858, 0.4722), (0.2053, 0.08504, 0.4907), (0.06488, -0.04335, 0.4608), (0.0721, 0.02986, 0.4608), (0.1414, -0.05858, 0.4722), (0.2053, -0.08504, 0.4907), (0.1501, 0.02986, 0.4722), (0.218, 0.04335, 0.4907), (0.0721, -0.02986, 0.4608), (0.07654, 0.01522, 0.4608), (0.1501, -0.02986, 0.4722), (0.218, -0.04335, 0.4907), (0.1531, 1.586e-09, 0.4722), (0.2222, -4.375e-09, 0.4907), (0.07654, -0.01522, 0.4608), (0.07804, 1.586e-09, 0.4608), (9.921e-09, -4.988e-08, 0.8569), (-0.239, 0.577, -0.2492), (-0.1218, 0.6126, -0.2492), (0.0, 0.6246, -0.2492), (0.1218, 0.6126, -0.2492), (0.239, 0.577, -0.2492), (0.347, 0.5193, -0.2492), (0.4416, 0.4416, -0.2492), (0.5193, 0.347, -0.2492), (0.577, 0.239, -0.2492), (0.6126, 0.1218, -0.2492), (0.6246, 4.07e-08, -0.2492), (0.6126, -0.1218, -0.2492), (0.577, -0.239, -0.2492), (0.5193, -0.347, -0.2492), (0.4416, -0.4416, -0.2492), (0.347, -0.5193, -0.2492), (0.239, -0.577, -0.2492), (0.1218, -0.6126, -0.2492), (-2.035e-07, -0.6246, -0.2492), (-0.1218, -0.6126, -0.2492), (-0.239, -0.577, -0.2492), (-0.1169, -0.2187, 0.5017), (-0.1384, -0.2072, 0.5017), (-0.347, -0.5193, -0.2492), (-0.1573, -0.1917, 0.5017), (-0.1762, -0.1762, 0.5017), (-0.4416, -0.4416, -0.2492), (-0.1917, -0.1573, 0.5017), (-0.2072, -0.1384, 0.5017), (-0.5193, -0.347, -0.2492), (-0.2187, -0.1169, 0.5017), (-0.2302, -0.09535, 0.5017), (-0.577, -0.239, -0.2492), (-0.2373, -0.07198, 0.5017), (-0.2444, -0.04861, 0.5017), (-0.6126, -0.1218, -0.2492), (-0.2468, -0.0243, 0.5017), (-0.2492, 1.203e-07, 0.5017), (-0.6246, 6.031e-07, -0.2492), (-0.2468, 0.0243, 0.5017), (-0.2444, 0.04861, 0.5017), (-0.6126, 0.1218, -0.2492), (-0.2373, 0.07198, 0.5017), (-0.2302, 0.09535, 0.5017), (-0.577, 0.239, -0.2492), (-0.2187, 0.1169, 0.5017), (-0.2072, 0.1384, 0.5017), (-0.5193, 0.347, -0.2492), (-0.1917, 0.1573, 0.5017), (-0.1762, 0.1762, 0.5017), (-0.4416, 0.4416, -0.2492), (-0.1573, 0.1917, 0.5017), (-0.1384, 0.2072, 0.5017), (-0.347, 0.5193, -0.2492), (-0.1516, 0.01493, 0.4722), (-0.184, 0.03661, 0.4814), (-0.2201, 0.02168, 0.4907), (-0.1877, 0.0, 0.4814), (-0.07729, 0.007612, 0.4608), (-0.1133, 0.02254, 0.4665), (-0.1156, 0.0, 0.4665), (-0.1516, -0.01493, 0.4722), (-0.2201, -0.02168, 0.4907), (-0.184, -0.03661, 0.4814), (-0.2312, 0.04598, 0.4962), (-0.2357, 0.0, 0.4962), (-0.1458, 0.04422, 0.4722), (-0.1734, 0.07181, 0.4814), (-0.2116, 0.0642, 0.4907), (-0.03827, 0.007612, 0.4589), (-0.03902, 0.0, 0.4589), (-0.07729, -0.007612, 0.4608), (-0.1133, -0.02254, 0.4665), (-0.07432, 0.02254, 0.4608), (-0.1068, 0.04422, 0.4665), (-0.1458, -0.04422, 0.4722), (-0.2116, -0.0642, 0.4907), (-0.1734, -0.07181, 0.4814), (-0.2312, -0.04598, 0.4962), (-0.2177, 0.09019, 0.4962), (-0.1343, 0.07181, 0.4722), (-0.156, 0.1043, 0.4814), (-0.195, 0.1043, 0.4907), (-0.03605, 0.01493, 0.4589), (-0.03827, -0.007612, 0.4589), (-0.07432, -0.02254, 0.4608), (-0.1068, -0.04422, 0.4665), (-0.06849, 0.03661, 0.4608), (-0.09608, 0.0642, 0.4665), (-0.1343, -0.07181, 0.4722), (-0.195, -0.1043, 0.4907), (-0.156, -0.1043, 0.4814), (-0.2177, -0.09019, 0.4962), (-0.196, 0.1309, 0.4962), (-0.1178, 0.09664, 0.4722), (-0.1327, 0.1327, 0.4814), (-0.171, 0.1403, 0.4907), (-0.03244, 0.02168, 0.4589), (-0.03605, -0.01493, 0.4589), (-0.06849, -0.03661, 0.4608), (-0.09608, -0.0642, 0.4665), (-0.06003, 0.04927, 0.4608), (-0.08171, 0.08171, 0.4665), (-0.1178, -0.09664, 0.4722), (-0.171, -0.1403, 0.4907), (-0.1327, -0.1327, 0.4814), (-0.196, -0.1309, 0.4962), (-0.1667, 0.1667, 0.4962), (-0.09664, 0.1178, 0.4722), (-0.1043, 0.156, 0.4814), (-0.1403, 0.171, 0.4907), (-0.02759, 0.02759, 0.4589), (-0.03244, -0.02168, 0.4589), (-0.06003, -0.04927, 0.4608), (-0.08171, -0.08171, 0.4665), (-0.04927, 0.06003, 0.4608), (-0.0642, 0.09608, 0.4665), (-0.09664, -0.1178, 0.4722), (-0.1403, -0.171, 0.4907), (-0.1043, -0.156, 0.4814), (-0.1667, -0.1667, 0.4962), (-0.1309, 0.196, 0.4962), (-0.07181, 0.1343, 0.4722), (-0.07181, 0.1734, 0.4814), (-0.1043, 0.195, 0.4907), (-0.02168, 0.03244, 0.4589), (-0.02759, -0.02759, 0.4589), (-0.04927, -0.06003, 0.4608), (-0.0642, -0.09608, 0.4665), (-0.03661, 0.06849, 0.4608), (-0.04422, 0.1068, 0.4665), (-0.07181, -0.1343, 0.4722), (-0.1043, -0.195, 0.4907), (-0.07181, -0.1734, 0.4814), (-0.1309, -0.196, 0.4962), (-0.09019, 0.2177, 0.4962), (-0.1169, 0.2187, 0.5017), (-0.04422, 0.1458, 0.4722), (-0.03661, 0.184, 0.4814), (-0.0642, 0.2116, 0.4907), (-0.01493, 0.03605, 0.4589), (-0.02168, -0.03244, 0.4589), (-0.03661, -0.06849, 0.4608), (-0.04422, -0.1068, 0.4665), (-0.02254, 0.07432, 0.4608), (-0.02254, 0.1133, 0.4665), (-0.04422, -0.1458, 0.4722), (-0.0642, -0.2116, 0.4907), (-0.03661, -0.184, 0.4814), (-0.09535, -0.2302, 0.5017), (-0.09019, -0.2177, 0.4962), (-0.04598, 0.2312, 0.4962), (-0.07198, 0.2373, 0.5017), (-0.09535, 0.2302, 0.5017), (-0.01493, 0.1516, 0.4722), (1.292e-07, 0.1877, 0.4814), (-0.02168, 0.2201, 0.4907), (-0.007612, 0.03827, 0.4589), (-0.01493, -0.03605, 0.4589), (-0.02254, -0.07432, 0.4608), (-0.02254, -0.1133, 0.4665), (-0.007612, 0.07729, 0.4608), (1.225e-07, 0.1156, 0.4665), (-0.01493, -0.1516, 0.4722), (-0.02168, -0.2201, 0.4907), (1.023e-07, -0.1877, 0.4814), (-0.07198, -0.2373, 0.5017), (-0.04861, -0.2444, 0.5017), (-0.04598, -0.2312, 0.4962), (1.346e-07, 0.2357, 0.4962), (6.632e-08, 0.2492, 0.5017), (-0.0243, 0.2468, 0.5017), (-0.04861, 0.2444, 0.5017), (0.01493, 0.1516, 0.4722), (0.03661, 0.184, 0.4814), (0.02168, 0.2201, 0.4907), (1.268e-07, 0.03902, 0.4589), (-0.007612, -0.03827, 0.4589), (-0.007612, -0.07729, 0.4608), (1.135e-07, -0.1156, 0.4665), (0.007612, 0.07729, 0.4608), (0.02254, 0.1133, 0.4665), (0.01493, -0.1516, 0.4722), (0.02168, -0.2201, 0.4907), (0.03661, -0.184, 0.4814), (-0.0243, -0.2468, 0.5017), (4.706e-09, -0.2492, 0.5017), (9.721e-08, -0.2357, 0.4962), (0.04598, 0.2312, 0.4962), (0.04861, 0.2444, 0.5017), (0.0243, 0.2468, 0.5017), (0.04422, 0.1458, 0.4722), (0.07181, 0.1734, 0.4814), (0.0642, 0.2116, 0.4907), (0.007612, 0.03827, 0.4589), (1.283e-07, -0.03902, 0.4589), (0.007612, -0.07729, 0.4608), (0.02254, -0.1133, 0.4665), (0.02254, 0.07432, 0.4608), (0.04422, 0.1068, 0.4665), (0.04422, -0.1458, 0.4722), (0.0642, -0.2116, 0.4907), (0.07181, -0.1734, 0.4814), (0.0243, -0.2468, 0.5017), (0.04861, -0.2444, 0.5017), (0.04598, -0.2312, 0.4962), (0.09019, 0.2177, 0.4962), (0.09535, 0.2302, 0.5017), (0.07198, 0.2373, 0.5017), (0.07181, 0.1343, 0.4722), (0.1043, 0.156, 0.4814), (0.1043, 0.195, 0.4907), (0.01493, 0.03605, 0.4589), (0.007612, -0.03827, 0.4589), (0.02254, -0.07432, 0.4608), (0.04422, -0.1068, 0.4665), (0.03661, 0.06849, 0.4608), (0.0642, 0.09608, 0.4665), (0.07181, -0.1343, 0.4722), (0.1043, -0.195, 0.4907), (0.1043, -0.156, 0.4814), (0.07198, -0.2373, 0.5017), (0.09535, -0.2302, 0.5017), (0.09019, -0.2177, 0.4962), (0.1309, 0.196, 0.4962), (0.1384, 0.2072, 0.5017), (0.1169, 0.2187, 0.5017), (0.09664, 0.1178, 0.4722), (0.1327, 0.1327, 0.4814), (0.1403, 0.171, 0.4907), (0.02168, 0.03244, 0.4589), (0.01493, -0.03605, 0.4589), (0.03661, -0.06849, 0.4608), (0.0642, -0.09608, 0.4665), (0.04927, 0.06003, 0.4608), (0.08171, 0.08171, 0.4665), (0.09664, -0.1178, 0.4722), (0.1403, -0.171, 0.4907), (0.1327, -0.1327, 0.4814), (0.1169, -0.2187, 0.5017), (0.1384, -0.2072, 0.5017), (0.1309, -0.196, 0.4962), (0.1667, 0.1667, 0.4962), (0.1762, 0.1762, 0.5017), (0.1573, 0.1917, 0.5017), (0.1178, 0.09664, 0.4722), (0.156, 0.1043, 0.4814), (0.171, 0.1403, 0.4907), (0.02759, 0.02759, 0.4589), (0.02168, -0.03244, 0.4589), (0.04927, -0.06003, 0.4608), (0.08171, -0.08171, 0.4665), (0.06003, 0.04927, 0.4608), (0.09608, 0.0642, 0.4665), (0.1178, -0.09664, 0.4722), (0.171, -0.1403, 0.4907), (0.156, -0.1043, 0.4814), (0.1573, -0.1917, 0.5017), (0.1762, -0.1762, 0.5017), (0.1667, -0.1667, 0.4962), (0.196, 0.1309, 0.4962), (0.2072, 0.1384, 0.5017), (0.1917, 0.1573, 0.5017), (0.1343, 0.07181, 0.4722), (0.1734, 0.07181, 0.4814), (0.195, 0.1043, 0.4907), (0.03244, 0.02168, 0.4589), (0.02759, -0.02759, 0.4589), (0.06003, -0.04927, 0.4608), (0.09608, -0.0642, 0.4665), (0.06849, 0.03661, 0.4608), (0.1068, 0.04422, 0.4665), (0.1343, -0.07181, 0.4722), (0.195, -0.1043, 0.4907), (0.1734, -0.07181, 0.4814), (0.1917, -0.1573, 0.5017), (0.196, -0.1309, 0.4962), (0.2187, 0.1169, 0.5017), (0.2177, 0.09019, 0.4962), (0.1458, 0.04422, 0.4722), (0.184, 0.03661, 0.4814), (0.2116, 0.0642, 0.4907), (0.03605, 0.01493, 0.4589), (0.03244, -0.02168, 0.4589), (0.06849, -0.03661, 0.4608), (0.1068, -0.04422, 0.4665), (0.07432, 0.02254, 0.4608), (0.1133, 0.02254, 0.4665), (0.1458, -0.04422, 0.4722), (0.2116, -0.0642, 0.4907), (0.184, -0.03661, 0.4814), (0.2187, -0.1169, 0.5017), (0.2177, -0.09019, 0.4962), (0.2373, 0.07198, 0.5017), (0.2312, 0.04598, 0.4962), (0.1516, 0.01493, 0.4722), (0.1877, -1.395e-09, 0.4814), (0.2201, 0.02168, 0.4907), (0.03827, 0.007612, 0.4589), (0.03605, -0.01493, 0.4589), (0.07432, -0.02254, 0.4608), (0.1133, -0.02254, 0.4665), (0.07729, 0.007612, 0.4608), (0.1156, 1.586e-09, 0.4665), (0.1516, -0.01493, 0.4722), (0.2201, -0.02168, 0.4907), (0.2373, -0.07198, 0.5017), (0.2312, -0.04598, 0.4962), (0.2468, 0.0243, 0.5017), (0.2357, 7.595e-10, 0.4962), (0.03902, 7.928e-10, 0.4589), (0.03827, -0.007612, 0.4589), (0.07729, -0.007612, 0.4608), (0.2468, -0.0243, 0.5017), (-0.01403, 0.03388, 0.9267), (-0.007153, 0.03596, 0.9267), (-0.02118, 0.06984, 0.8533), (-0.02037, 0.03049, 0.9267), (-0.0344, 0.06436, 0.8533), (0.0, 0.03667, 0.9267), (-0.007153, 0.07263, 0.8533), (-0.02593, 0.02593, 0.9267), (-0.0463, 0.05641, 0.8533), (0.007153, 0.03596, 0.9267), (0.007153, 0.07263, 0.8533), (6.169e-08, 0.07333, 0.8533), (-0.03049, 0.02037, 0.9267), (-0.05641, 0.0463, 0.8533), (0.01403, 0.03388, 0.9267), (0.02119, 0.06984, 0.8533), (0.01431, 0.07192, 0.8533), (-0.03388, 0.01403, 0.9267), (-0.06436, 0.0344, 0.8533), (0.02037, 0.03049, 0.9267), (0.0344, 0.06436, 0.8533), (0.02806, 0.06775, 0.8533), (-0.03596, 0.007153, 0.9267), (-0.06984, 0.02119, 0.8533), (0.02593, 0.02593, 0.9267), (0.0463, 0.05641, 0.8533), (0.04074, 0.06097, 0.8533), (-0.03667, 3.541e-08, 0.9267), (-0.07263, 0.007153, 0.8533), (0.03049, 0.02037, 0.9267), (0.05641, 0.0463, 0.8533), (0.05185, 0.05185, 0.8533), (-0.03596, -0.007153, 0.9267), (-0.07333, 3.39e-08, 0.8533), (-0.07263, -0.007153, 0.8533), (0.03388, 0.01403, 0.9267), (0.06436, 0.0344, 0.8533), (0.06097, 0.04074, 0.8533), (-0.03388, -0.01403, 0.9267), (-0.07192, -0.01431, 0.8533), (-0.06984, -0.02118, 0.8533), (0.03596, 0.007153, 0.9267), (0.06984, 0.02118, 0.8533), (-0.03049, -0.02037, 0.9267), (-0.06775, -0.02806, 0.8533), (-0.06436, -0.0344, 0.8533), (0.03667, -4.514e-11, 0.9267), (0.07263, 0.007153, 0.8533), (-0.02593, -0.02593, 0.9267), (-0.06097, -0.04074, 0.8533), (-0.05641, -0.0463, 0.8533), (0.03596, -0.007153, 0.9267), (0.07263, -0.007153, 0.8533), (-0.02037, -0.03049, 0.9267), (-0.05185, -0.05185, 0.8533), (-0.0463, -0.05641, 0.8533), (0.03388, -0.01403, 0.9267), (0.06984, -0.02118, 0.8533), (-0.01403, -0.03388, 0.9267), (-0.04074, -0.06097, 0.8533), (-0.0344, -0.06436, 0.8533), (0.03049, -0.02037, 0.9267), (0.06097, -0.04074, 0.8533), (0.06436, -0.0344, 0.8533), (-0.007153, -0.03596, 0.9267), (-0.02806, -0.06775, 0.8533), (-0.02118, -0.06984, 0.8533), (0.02593, -0.02593, 0.9267), (0.05185, -0.05185, 0.8533), (0.05641, -0.0463, 0.8533), (-1.195e-08, -0.03667, 0.9267), (-0.01431, -0.07192, 0.8533), (-0.007153, -0.07263, 0.8533), (0.02037, -0.03049, 0.9267), (0.04074, -0.06097, 0.8533), (0.0463, -0.05641, 0.8533), (0.007153, -0.03596, 0.9267), (4.694e-08, -0.07333, 0.8533), (0.007153, -0.07263, 0.8533), (0.01403, -0.03388, 0.9267), (0.02806, -0.06775, 0.8533), (0.0344, -0.06436, 0.8533), (0.01431, -0.07192, 0.8533), (0.02119, -0.06984, 0.8533), (-0.03596, 0.007153, 0.8551), (-0.03667, -2.644e-08, 0.8551), (-0.03596, -0.007153, 0.8551), (-0.03388, 0.01403, 0.8551), (-0.03388, -0.01403, 0.8551), (-0.03049, 0.02037, 0.8551), (-0.03049, -0.02037, 0.8551), (-0.02593, 0.02593, 0.8551), (-0.02593, -0.02593, 0.8551), (-0.02037, 0.03049, 0.8551), (-0.02037, -0.03049, 0.8551), (-0.01403, 0.03388, 0.8551), (-0.01403, -0.03388, 0.8551), (-0.007153, 0.03596, 0.8551), (-0.007153, -0.03596, 0.8551), (6.665e-08, 0.03667, 0.8551), (6.385e-08, -0.03667, 0.8551), (0.007153, 0.03596, 0.8551), (0.007153, -0.03596, 0.8551), (0.01403, 0.03388, 0.8551), (0.01403, -0.03388, 0.8551), (0.02037, 0.03049, 0.8551), (0.02037, -0.03049, 0.8551), (0.02593, 0.02593, 0.8551), (0.02593, -0.02593, 0.8551), (0.03049, 0.02037, 0.8551), (0.03049, -0.02037, 0.8551), (0.03388, 0.01403, 0.8551), (0.03388, -0.01403, 0.8551), (0.03596, 0.007153, 0.8551), (0.03596, -0.007153, 0.8551), (0.03667, -2.498e-08, 0.8551), (0.04345, -0.03333, 0.8542), (0.04345, 0.03333, 0.8542), (0.03611, -0.04117, 0.8542), (0.03611, 0.04117, 0.8542), (0.02739, -0.04742, 0.8542), (0.02739, 0.04742, 0.8542), (0.01761, -0.05186, 0.8542), (0.01761, 0.05186, 0.8542), (0.007153, -0.0543, 0.8542), (0.007153, 0.0543, 0.8542), (-0.003577, -0.05465, 0.8542), (-0.003577, 0.05465, 0.8542), (-0.01417, -0.0529, 0.8542), (-0.02422, -0.04912, 0.8542), (-0.03333, -0.04345, 0.8542), (-0.04117, -0.03611, 0.8542), (-0.04742, -0.02739, 0.8542), (-0.05186, -0.01761, 0.8542), (-0.0543, -0.007153, 0.8542), (-0.05465, 0.003577, 0.8542), (0.01417, -0.0529, 0.89), (0.02422, -0.04912, 0.89), (0.003577, -0.05465, 0.89), (0.03333, -0.04345, 0.89), (-0.007153, -0.0543, 0.89), (0.04117, -0.03611, 0.89), (-0.01761, -0.05186, 0.89), (0.04742, -0.02739, 0.89), (-0.02739, -0.04742, 0.89), (-0.03611, -0.04117, 0.89), (-0.04345, -0.03333, 0.89), (-0.04912, -0.02422, 0.89), (-0.0529, -0.01417, 0.89), (0.04742, 0.02739, 0.89), (-0.05465, -0.003577, 0.89), (0.04117, 0.03611, 0.89), (0.03333, 0.04345, 0.89), (0.02422, 0.04912, 0.89), (0.01417, 0.0529, 0.89), (0.003577, 0.05465, 0.89), (0.2334, -0.02299, 0.4962), (0.1144, -0.01127, 0.4665), (0.2334, 0.02299, 0.4962), (0.2245, -0.06809, 0.4962), (0.1858, -0.0183, 0.4814), (0.1144, 0.01127, 0.4665), (0.11, -0.03338, 0.4665), (0.1858, 0.0183, 0.4814), (0.2245, 0.06809, 0.4962), (0.2069, -0.1106, 0.4962), (0.1787, -0.05421, 0.4814), (0.11, 0.03338, 0.4665), (0.1014, -0.05421, 0.4665), (0.1787, 0.05421, 0.4814), (0.2069, 0.1106, 0.4962), (0.1813, -0.1488, 0.4962), (0.1647, -0.08803, 0.4814), (0.1014, 0.05421, 0.4665), (0.0889, -0.07295, 0.4665), (0.1647, 0.08803, 0.4814), (0.1444, -0.1185, 0.4814), (0.0889, 0.07295, 0.4665), (0.07295, -0.08889, 0.4665), (0.1444, 0.1185, 0.4814), (0.1185, -0.1444, 0.4814), (0.07295, 0.08889, 0.4665), (0.05421, -0.1014, 0.4665), (0.1185, 0.1444, 0.4814), (0.08803, -0.1647, 0.4814), (0.05421, 0.1014, 0.4665), (0.03338, -0.11, 0.4665), (0.08803, 0.1647, 0.4814), (0.05421, -0.1787, 0.4814), (0.03338, 0.11, 0.4665), (0.01127, -0.1144, 0.4665), (0.05421, 0.1787, 0.4814), (0.0183, -0.1858, 0.4814), (0.01127, 0.1144, 0.4665), (-0.01127, -0.1144, 0.4665), (0.0183, 0.1858, 0.4814), (-0.0183, -0.1858, 0.4814), (-0.01127, 0.1144, 0.4665), (-0.03338, -0.11, 0.4665), (-0.0183, 0.1858, 0.4814), (-0.05421, -0.1787, 0.4814), (-0.03338, 0.11, 0.4665), (-0.05421, -0.1014, 0.4665), (-0.05421, 0.1787, 0.4814), (-0.08803, -0.1647, 0.4814), (-0.05421, 0.1014, 0.4665), (-0.07295, -0.08889, 0.4665), (-0.08803, 0.1647, 0.4814), (-0.1185, -0.1444, 0.4814), (-0.07295, 0.08889, 0.4665), (-0.08889, -0.07295, 0.4665), (-0.1185, 0.1444, 0.4814), (-0.1444, -0.1185, 0.4814), (-0.08889, 0.07295, 0.4665), (-0.1014, -0.05421, 0.4665), (-0.1444, 0.1185, 0.4814), (-0.1647, -0.08803, 0.4814), (-0.1014, 0.05421, 0.4665), (-0.11, -0.03338, 0.4665), (-0.1647, 0.08803, 0.4814), (-0.1787, -0.05421, 0.4814), (-0.11, 0.03338, 0.4665), (-0.1144, -0.01127, 0.4665), (-0.1787, 0.05421, 0.4814), (-0.1858, -0.0183, 0.4814), (-0.1144, 0.01127, 0.4665), (-0.1858, 0.0183, 0.4814), (0.5482, -0.293, -0.2492), (0.5948, -0.1804, -0.2492), (0.6186, -0.06092, -0.2492), (0.6186, 0.06092, -0.2492), (0.5948, 0.1804, -0.2492), (-0.06092, 0.6186, -0.2492), (-0.3481, 0.8405, -0.8194), (-0.3051, 0.7366, -1.0), (-0.1775, 0.8922, -0.8194), (-0.1555, 0.782, -1.0), (0.0, 0.9097, -0.8194), (8.568e-08, 0.7973, -1.0), (0.1775, 0.8922, -0.8194), (0.1555, 0.782, -1.0), (0.3481, 0.8404, -0.8194), (0.3051, 0.7366, -1.0), (0.5054, 0.7564, -0.8194), (0.443, 0.6629, -1.0), (0.6433, 0.6433, -0.8194), (0.5638, 0.5638, -1.0), (0.7564, 0.5054, -0.8194), (0.6629, 0.443, -1.0), (0.8404, 0.3481, -0.8194), (0.7366, 0.3051, -1.0), (0.8922, 0.1775, -0.8194), (0.782, 0.1555, -1.0), (0.9097, 6.713e-08, -0.8194), (0.7973, -4.657e-08, -1.0), (0.8922, -0.1775, -0.8194), (0.782, -0.1555, -1.0), (0.8404, -0.3481, -0.8194), (0.7366, -0.3051, -1.0), (0.7564, -0.5054, -0.8194), (0.6629, -0.443, -1.0), (0.6433, -0.6433, -0.8194), (0.5638, -0.5638, -1.0), (0.5054, -0.7564, -0.8194), (0.443, -0.6629, -1.0), (0.3481, -0.8405, -0.8194), (0.3051, -0.7366, -1.0), (0.1775, -0.8922, -0.8194), (0.1555, -0.782, -1.0), (-2.964e-07, -0.9097, -0.8194), (-8.009e-08, -0.7973, -1.0), (-0.1775, -0.8922, -0.8194), (-0.1555, -0.782, -1.0), (-0.3481, -0.8404, -0.8194), (-0.3051, -0.7366, -1.0), (-0.5054, -0.7564, -0.8194), (-0.443, -0.6629, -1.0), (-0.6433, -0.6433, -0.8194), (-0.5638, -0.5638, -1.0), (-0.7564, -0.5054, -0.8194), (-0.6629, -0.443, -1.0), (-0.8405, -0.3481, -0.8194), (-0.7366, -0.3051, -1.0), (-0.8922, -0.1775, -0.8194), (-0.782, -0.1555, -1.0), (-0.9097, 8.784e-07, -0.8194), (-0.7973, 7.171e-07, -1.0), (-0.8922, 0.1775, -0.8194), (-0.782, 0.1555, -1.0), (-0.8404, 0.3481, -0.8194), (-0.7366, 0.3051, -1.0), (-0.7564, 0.5054, -0.8194), (-0.6629, 0.443, -1.0), (-0.6433, 0.6433, -0.8194), (-0.5638, 0.5638, -1.0), (-0.5054, 0.7564, -0.8194), (-0.443, 0.6629, -1.0), (-0.2303, 0.7593, -1.0), (-0.2628, 0.8663, -0.8194), (0.08874, 0.901, -0.8194), (0.07777, 0.7896, -1.0), (0.2628, 0.8663, -0.8194), (0.2303, 0.7593, -1.0), (0.4268, 0.7984, -0.8194), (0.374, 0.6998, -1.0), (0.5743, 0.6998, -0.8194), (0.5034, 0.6133, -1.0), (0.6998, 0.5743, -0.8194), (0.6133, 0.5034, -1.0), (0.7984, 0.4268, -0.8194), (0.6998, 0.374, -1.0), (0.8663, 0.2628, -0.8194), (0.7593, 0.2303, -1.0), (0.901, 0.08874, -0.8194), (0.7896, 0.07777, -1.0), (0.901, -0.08874, -0.8194), (0.7896, -0.07777, -1.0), (0.8663, -0.2628, -0.8194), (0.7593, -0.2303, -1.0), (0.7984, -0.4268, -0.8194), (0.6998, -0.374, -1.0), (0.6998, -0.5743, -0.8194), (0.6133, -0.5034, -1.0), (0.5743, -0.6998, -0.8194), (0.5034, -0.6133, -1.0), (0.4268, -0.7984, -0.8194), (0.374, -0.6998, -1.0), (0.2628, -0.8663, -0.8194), (0.2303, -0.7593, -1.0), (0.08874, -0.901, -0.8194), (0.07777, -0.7896, -1.0), (-0.08874, -0.901, -0.8194), (-0.07777, -0.7896, -1.0), (-0.4268, 0.7984, -0.8194), (-0.374, 0.6998, -1.0), (-0.08874, 0.901, -0.8194), (-0.07777, 0.7896, -1.0), (-0.2628, -0.8663, -0.8194), (-0.2303, -0.7593, -1.0), (-0.4268, -0.7984, -0.8194), (-0.374, -0.6998, -1.0), (-0.5743, -0.6998, -0.8194), (-0.5034, -0.6133, -1.0), (-0.6998, -0.5743, -0.8194), (-0.6133, -0.5034, -1.0), (-0.7984, -0.4268, -0.8194), (-0.6998, -0.374, -1.0), (-0.8663, -0.2628, -0.8194), (-0.7593, -0.2303, -1.0), (-0.901, -0.08874, -0.8194), (-0.7896, -0.07777, -1.0), (-0.901, 0.08874, -0.8194), (-0.7896, 0.07777, -1.0), (-0.8663, 0.2628, -0.8194), (-0.7593, 0.2303, -1.0), (-0.7984, 0.4268, -0.8194), (-0.6998, 0.374, -1.0), (-0.6998, 0.5743, -0.8194), (-0.6133, 0.5034, -1.0), (-0.5743, 0.6998, -0.8194), (-0.5034, 0.6133, -1.0)], [], [(758, 210, 755, 858), (818, 262, 3, 345, 4, 362, 0, 209, 756, 856), (756, 209, 0, 361, 1, 381, 2, 210, 758, 821), (755, 380, 5, 211), (762, 212, 7, 398, 8, 417, 9, 213, 764, 824), (764, 213, 9, 416, 10, 435, 11, 214, 766, 826), (766, 214, 11, 434, 12, 453, 13, 215, 768, 828), (768, 215, 13, 452, 14, 471, 15, 216, 770, 830), (770, 216, 15, 470, 16, 486, 17, 217, 772, 832), (772, 217, 754, 834), (754, 502, 18, 218), (753, 517, 19, 219), (752, 522, 20, 220), (751, 515, 21, 221), (750, 500, 22, 222), (784, 223, 24, 466, 25, 449, 26, 224, 786, 846), (786, 224, 26, 448, 27, 431, 28, 225, 788, 848), (788, 225, 28, 430, 29, 413, 30, 226, 790, 850), (790, 226, 30, 412, 31, 395, 32, 227, 792, 852), (792, 227, 32, 394, 33, 376, 34, 228, 794, 854), (794, 228, 34, 375, 35, 358, 36, 229, 796, 860), (796, 229, 36, 230, 37, 231, 38, 232, 798, 862), (798, 232, 38, 233, 39, 234, 40, 235, 800, 864), (800, 235, 40, 236, 41, 237, 42, 238, 802, 866), (802, 238, 42, 239, 43, 240, 44, 241, 804, 868), (804, 241, 44, 242, 45, 243, 46, 244, 806, 870), (806, 244, 46, 245, 47, 246, 48, 247, 808, 872), (808, 247, 48, 248, 49, 249, 50, 250, 810, 874), (810, 250, 50, 251, 51, 252, 52, 253, 812, 876), (812, 253, 52, 254, 53, 255, 54, 256, 814, 878), (814, 256, 54, 257, 55, 258, 56, 259, 816, 880), (816, 259, 56, 260, 57, 261, 3, 262, 818, 882), (749, 264, 113, 265), (748, 268, 112, 263), (747, 266, 114, 271), (114, 265, 113, 273, 49, 248, 48, 246, 47, 274), (746, 276, 120, 277), (121, 278, 279), (745, 269, 111, 270), (744, 283, 119, 275), (743, 272, 118, 285), (118, 271, 114, 274, 47, 245, 46, 243, 45, 287), (113, 277, 120, 288, 51, 251, 50, 249, 49, 273), (742, 290, 127, 291), (121, 292, 278), (121, 279, 293), (741, 281, 117, 284), (740, 297, 126, 289), (739, 286, 125, 299), (125, 285, 118, 287, 45, 242, 44, 240, 43, 301), (120, 291, 127, 302, 53, 254, 52, 252, 51, 288), (738, 304, 133, 305), (121, 306, 292), (121, 293, 307), (737, 295, 124, 298), (736, 311, 132, 303), (735, 300, 131, 313), (131, 299, 125, 301, 43, 239, 42, 237, 41, 315), (127, 305, 133, 316, 55, 257, 54, 255, 53, 302), (734, 318, 139, 319), (121, 320, 306), (121, 307, 321), (733, 309, 130, 312), (732, 325, 138, 317), (731, 314, 137, 327), (137, 313, 131, 315, 41, 236, 40, 234, 39, 329), (133, 319, 139, 330, 57, 260, 56, 258, 55, 316), (730, 332, 145, 333), (121, 334, 320), (121, 321, 335), (729, 323, 136, 326), (728, 339, 144, 331), (727, 328, 143, 341), (143, 327, 137, 329, 39, 233, 38, 231, 37, 343), (139, 333, 145, 344, 4, 345, 3, 261, 57, 330), (726, 347, 151, 348), (121, 349, 334), (121, 335, 350), (725, 337, 142, 340), (724, 354, 150, 346), (723, 342, 149, 356), (149, 341, 143, 343, 37, 230, 36, 358, 35, 359), (145, 348, 151, 360, 1, 361, 0, 362, 4, 344), (722, 364, 157, 365), (121, 366, 349), (121, 350, 367), (721, 352, 148, 355), (720, 371, 156, 363), (719, 357, 155, 373), (155, 356, 149, 359, 35, 375, 34, 376, 33, 377), (151, 365, 157, 378, 6, 379, 5, 380, 2, 381, 1, 360), (718, 383, 163, 384), (121, 385, 366), (121, 367, 386), (717, 369, 154, 372), (716, 390, 162, 382), (715, 374, 161, 392), (161, 373, 155, 377, 33, 394, 32, 395, 31, 396), (157, 384, 163, 397, 8, 398, 7, 399, 6, 378), (714, 401, 169, 402), (121, 403, 385), (121, 386, 404), (713, 388, 160, 391), (712, 408, 168, 400), (711, 393, 167, 410), (167, 392, 161, 396, 31, 412, 30, 413, 29, 414), (163, 402, 169, 415, 10, 416, 9, 417, 8, 397), (710, 419, 175, 420), (121, 421, 403), (121, 404, 422), (709, 406, 166, 409), (708, 426, 174, 418), (707, 411, 173, 428), (173, 410, 167, 414, 29, 430, 28, 431, 27, 432), (169, 420, 175, 433, 12, 434, 11, 435, 10, 415), (706, 437, 181, 438), (121, 439, 421), (121, 422, 440), (705, 424, 172, 427), (704, 444, 180, 436), (703, 429, 179, 446), (179, 428, 173, 432, 27, 448, 26, 449, 25, 450), (175, 438, 181, 451, 14, 452, 13, 453, 12, 433), (702, 455, 187, 456), (121, 457, 439), (121, 440, 458), (701, 442, 178, 445), (700, 462, 186, 454), (699, 447, 185, 464), (185, 446, 179, 450, 25, 466, 24, 467, 23, 468), (181, 456, 187, 469, 16, 470, 15, 471, 14, 451), (698, 473, 193, 474), (121, 475, 457), (121, 458, 476), (697, 460, 184, 463), (696, 480, 192, 472), (695, 465, 191, 482), (694, 485, 191, 464), (693, 469, 187, 474), (692, 489, 199, 490), (121, 491, 475), (121, 476, 492), (691, 478, 190, 481), (690, 496, 198, 488), (689, 483, 197, 498), (688, 501, 197, 482), (687, 487, 193, 490), (686, 505, 205, 506), (121, 507, 491), (121, 492, 508), (685, 494, 196, 497), (684, 512, 204, 504), (683, 499, 203, 514), (682, 516, 203, 498), (681, 503, 199, 506), (121, 519, 507), (121, 508, 520), (680, 510, 202, 513), (679, 518, 205, 514), (121, 520, 519), (58, 523, 525), (61, 526, 527), (60, 524, 529), (63, 530, 531), (678, 532, 64, 533), (66, 535, 536), (677, 537, 67, 538), (69, 540, 541), (676, 542, 70, 543), (72, 545, 546), (675, 547, 73, 548), (75, 550, 551), (674, 552, 76, 553), (673, 550, 75, 556), (672, 558, 80, 559), (671, 555, 78, 562), (80, 558, 565), (670, 561, 82, 567), (84, 564, 570), (669, 566, 85, 572), (87, 569, 575), (668, 571, 88, 577), (90, 574, 580), (667, 576, 91, 582), (666, 584, 96, 585), (665, 581, 94, 588), (664, 590, 100, 591), (663, 587, 98, 594), (662, 596, 104, 597), (661, 593, 102, 600), (660, 602, 108, 603), (659, 599, 106, 605), (658, 551, 72, 607), (657, 557, 79, 608), (72, 546, 607), (656, 563, 83, 609), (69, 541, 610), (655, 568, 86, 611), (66, 536, 612), (654, 573, 89, 613), (63, 531, 614), (653, 578, 92, 615), (61, 527, 616), (652, 583, 95, 617), (58, 525, 618), (651, 589, 99, 619), (650, 534, 65, 622), (649, 595, 103, 621), (648, 539, 68, 624), (647, 601, 107, 623), (646, 544, 71, 626), (645, 606, 110, 625), (644, 549, 74, 628), (643, 604, 109, 627), (642, 554, 77, 630), (641, 598, 105, 629), (640, 560, 81, 632), (639, 592, 101, 631), (81, 559, 632), (93, 586, 635), (80, 565, 634), (90, 580, 637), (84, 570, 636), (87, 575, 638), (638, 637, 208), (638, 575, 637), (575, 90, 637), (636, 638, 208), (636, 570, 638), (570, 87, 638), (637, 635, 208), (637, 580, 635), (580, 93, 635), (634, 636, 208), (634, 565, 636), (565, 84, 636), (635, 633, 208), (635, 586, 633), (586, 97, 633), (632, 634, 208), (632, 559, 634), (559, 80, 634), (633, 639, 631, 208), (97, 585, 639, 633), (585, 96, 592, 639), (630, 640, 632, 208), (77, 553, 640, 630), (553, 76, 560, 640), (631, 641, 629, 208), (101, 591, 641, 631), (591, 100, 598, 641), (628, 642, 630, 208), (74, 548, 642, 628), (548, 73, 554, 642), (629, 643, 627, 208), (105, 597, 643, 629), (597, 104, 604, 643), (626, 644, 628, 208), (71, 543, 644, 626), (543, 70, 549, 644), (627, 645, 625, 208), (109, 603, 645, 627), (603, 108, 606, 645), (624, 646, 626, 208), (68, 538, 646, 624), (538, 67, 544, 646), (625, 647, 623, 208), (110, 605, 647, 625), (605, 106, 601, 647), (622, 648, 624, 208), (65, 533, 648, 622), (533, 64, 539, 648), (623, 649, 621, 208), (107, 600, 649, 623), (600, 102, 595, 649), (620, 650, 622, 208), (60, 529, 650, 620), (529, 62, 534, 650), (621, 651, 619, 208), (103, 594, 651, 621), (594, 98, 589, 651), (618, 620, 208), (618, 525, 620), (525, 60, 620), (619, 652, 617, 208), (99, 588, 652, 619), (588, 94, 583, 652), (616, 618, 208), (616, 527, 618), (527, 58, 618), (617, 653, 615, 208), (95, 582, 653, 617), (582, 91, 578, 653), (614, 616, 208), (614, 531, 616), (531, 61, 616), (615, 654, 613, 208), (92, 577, 654, 615), (577, 88, 573, 654), (612, 614, 208), (612, 536, 614), (536, 63, 614), (613, 655, 611, 208), (89, 572, 655, 613), (572, 85, 568, 655), (610, 612, 208), (610, 541, 612), (541, 66, 612), (611, 656, 609, 208), (86, 567, 656, 611), (567, 82, 563, 656), (607, 610, 208), (607, 546, 610), (546, 69, 610), (609, 657, 608, 208), (83, 562, 657, 609), (562, 78, 557, 657), (608, 658, 607, 208), (79, 556, 658, 608), (556, 75, 551, 658), (606, 659, 605, 110), (108, 602, 659, 606), (602, 59, 599, 659), (604, 660, 603, 109), (104, 596, 660, 604), (596, 59, 602, 660), (601, 661, 600, 107), (106, 599, 661, 601), (599, 59, 593, 661), (598, 662, 597, 105), (100, 590, 662, 598), (590, 59, 596, 662), (595, 663, 594, 103), (102, 593, 663, 595), (593, 59, 587, 663), (592, 664, 591, 101), (96, 584, 664, 592), (584, 59, 590, 664), (589, 665, 588, 99), (98, 587, 665, 589), (587, 59, 581, 665), (586, 666, 585, 97), (93, 579, 666, 586), (579, 59, 584, 666), (583, 667, 582, 95), (94, 581, 667, 583), (581, 59, 576, 667), (580, 579, 93), (580, 574, 579), (574, 59, 579), (578, 668, 577, 92), (91, 576, 668, 578), (576, 59, 571, 668), (575, 574, 90), (575, 569, 574), (569, 59, 574), (573, 669, 572, 89), (88, 571, 669, 573), (571, 59, 566, 669), (570, 569, 87), (570, 564, 569), (564, 59, 569), (568, 670, 567, 86), (85, 566, 670, 568), (566, 59, 561, 670), (565, 564, 84), (565, 558, 564), (558, 59, 564), (563, 671, 562, 83), (82, 561, 671, 563), (561, 59, 555, 671), (560, 672, 559, 81), (76, 552, 672, 560), (552, 59, 558, 672), (557, 673, 556, 79), (78, 555, 673, 557), (555, 59, 550, 673), (554, 674, 553, 77), (73, 547, 674, 554), (547, 59, 552, 674), (551, 545, 72), (551, 550, 545), (550, 59, 545), (549, 675, 548, 74), (70, 542, 675, 549), (542, 59, 547, 675), (546, 540, 69), (546, 545, 540), (545, 59, 540), (544, 676, 543, 71), (67, 537, 676, 544), (537, 59, 542, 676), (541, 535, 66), (541, 540, 535), (540, 59, 535), (539, 677, 538, 68), (64, 532, 677, 539), (532, 59, 537, 677), (536, 530, 63), (536, 535, 530), (535, 59, 530), (534, 678, 533, 65), (62, 528, 678, 534), (528, 59, 532, 678), (531, 526, 61), (531, 530, 526), (530, 59, 526), (529, 528, 62), (529, 524, 528), (524, 59, 528), (527, 523, 58), (527, 526, 523), (526, 59, 523), (525, 524, 60), (525, 523, 524), (523, 59, 524), (519, 521, 207), (519, 520, 521), (520, 206, 521), (516, 679, 514, 203), (20, 522, 679, 516), (522, 19, 518, 679), (512, 680, 513, 204), (207, 521, 680, 512), (521, 206, 510, 680), (520, 509, 206), (520, 508, 509), (508, 200, 509), (507, 511, 201), (507, 519, 511), (519, 207, 511), (518, 681, 506, 205), (19, 517, 681, 518), (517, 18, 503, 681), (501, 682, 498, 197), (21, 515, 682, 501), (515, 20, 516, 682), (505, 683, 514, 205), (204, 513, 683, 505), (513, 202, 499, 683), (496, 684, 504, 198), (201, 511, 684, 496), (511, 207, 512, 684), (510, 685, 497, 202), (206, 509, 685, 510), (509, 200, 494, 685), (508, 493, 200), (508, 492, 493), (492, 194, 493), (491, 495, 195), (491, 507, 495), (507, 201, 495), (489, 686, 506, 199), (198, 504, 686, 489), (504, 204, 505, 686), (503, 687, 490, 199), (18, 502, 687, 503), (502, 17, 487, 687), (485, 688, 482, 191), (22, 500, 688, 485), (500, 21, 501, 688), (499, 689, 498, 203), (202, 497, 689, 499), (497, 196, 483, 689), (480, 690, 488, 192), (195, 495, 690, 480), (495, 201, 496, 690), (494, 691, 481, 196), (200, 493, 691, 494), (493, 194, 478, 691), (492, 477, 194), (492, 476, 477), (476, 188, 477), (475, 479, 189), (475, 491, 479), (491, 195, 479), (473, 692, 490, 193), (192, 488, 692, 473), (488, 198, 489, 692), (487, 693, 474, 193), (17, 486, 693, 487), (486, 16, 469, 693), (468, 694, 464, 185), (23, 484, 694, 468), (484, 22, 485, 694), (483, 695, 482, 197), (196, 481, 695, 483), (481, 190, 465, 695), (462, 696, 472, 186), (189, 479, 696, 462), (479, 195, 480, 696), (478, 697, 463, 190), (194, 477, 697, 478), (477, 188, 460, 697), (476, 459, 188), (476, 458, 459), (458, 182, 459), (457, 461, 183), (457, 475, 461), (475, 189, 461), (455, 698, 474, 187), (186, 472, 698, 455), (472, 192, 473, 698), (465, 699, 464, 191), (190, 463, 699, 465), (463, 184, 447, 699), (444, 700, 454, 180), (183, 461, 700, 444), (461, 189, 462, 700), (460, 701, 445, 184), (188, 459, 701, 460), (459, 182, 442, 701), (458, 441, 182), (458, 440, 441), (440, 176, 441), (439, 443, 177), (439, 457, 443), (457, 183, 443), (437, 702, 456, 181), (180, 454, 702, 437), (454, 186, 455, 702), (447, 703, 446, 185), (184, 445, 703, 447), (445, 178, 429, 703), (426, 704, 436, 174), (177, 443, 704, 426), (443, 183, 444, 704), (442, 705, 427, 178), (182, 441, 705, 442), (441, 176, 424, 705), (440, 423, 176), (440, 422, 423), (422, 170, 423), (421, 425, 171), (421, 439, 425), (439, 177, 425), (419, 706, 438, 175), (174, 436, 706, 419), (436, 180, 437, 706), (429, 707, 428, 179), (178, 427, 707, 429), (427, 172, 411, 707), (408, 708, 418, 168), (171, 425, 708, 408), (425, 177, 426, 708), (424, 709, 409, 172), (176, 423, 709, 424), (423, 170, 406, 709), (422, 405, 170), (422, 404, 405), (404, 164, 405), (403, 407, 165), (403, 421, 407), (421, 171, 407), (401, 710, 420, 169), (168, 418, 710, 401), (418, 174, 419, 710), (411, 711, 410, 173), (172, 409, 711, 411), (409, 166, 393, 711), (390, 712, 400, 162), (165, 407, 712, 390), (407, 171, 408, 712), (406, 713, 391, 166), (170, 405, 713, 406), (405, 164, 388, 713), (404, 387, 164), (404, 386, 387), (386, 158, 387), (385, 389, 159), (385, 403, 389), (403, 165, 389), (383, 714, 402, 163), (162, 400, 714, 383), (400, 168, 401, 714), (393, 715, 392, 167), (166, 391, 715, 393), (391, 160, 374, 715), (371, 716, 382, 156), (159, 389, 716, 371), (389, 165, 390, 716), (388, 717, 372, 160), (164, 387, 717, 388), (387, 158, 369, 717), (386, 368, 158), (386, 367, 368), (367, 152, 368), (366, 370, 153), (366, 385, 370), (385, 159, 370), (364, 718, 384, 157), (156, 382, 718, 364), (382, 162, 383, 718), (374, 719, 373, 161), (160, 372, 719, 374), (372, 154, 357, 719), (354, 720, 363, 150), (153, 370, 720, 354), (370, 159, 371, 720), (369, 721, 355, 154), (158, 368, 721, 369), (368, 152, 352, 721), (367, 351, 152), (367, 350, 351), (350, 146, 351), (349, 353, 147), (349, 366, 353), (366, 153, 353), (347, 722, 365, 151), (150, 363, 722, 347), (363, 156, 364, 722), (357, 723, 356, 155), (154, 355, 723, 357), (355, 148, 342, 723), (339, 724, 346, 144), (147, 353, 724, 339), (353, 153, 354, 724), (352, 725, 340, 148), (152, 351, 725, 352), (351, 146, 337, 725), (350, 336, 146), (350, 335, 336), (335, 140, 336), (334, 338, 141), (334, 349, 338), (349, 147, 338), (332, 726, 348, 145), (144, 346, 726, 332), (346, 150, 347, 726), (342, 727, 341, 149), (148, 340, 727, 342), (340, 142, 328, 727), (325, 728, 331, 138), (141, 338, 728, 325), (338, 147, 339, 728), (337, 729, 326, 142), (146, 336, 729, 337), (336, 140, 323, 729), (335, 322, 140), (335, 321, 322), (321, 134, 322), (320, 324, 135), (320, 334, 324), (334, 141, 324), (318, 730, 333, 139), (138, 331, 730, 318), (331, 144, 332, 730), (328, 731, 327, 143), (142, 326, 731, 328), (326, 136, 314, 731), (311, 732, 317, 132), (135, 324, 732, 311), (324, 141, 325, 732), (323, 733, 312, 136), (140, 322, 733, 323), (322, 134, 309, 733), (321, 308, 134), (321, 307, 308), (307, 128, 308), (306, 310, 129), (306, 320, 310), (320, 135, 310), (304, 734, 319, 133), (132, 317, 734, 304), (317, 138, 318, 734), (314, 735, 313, 137), (136, 312, 735, 314), (312, 130, 300, 735), (297, 736, 303, 126), (129, 310, 736, 297), (310, 135, 311, 736), (309, 737, 298, 130), (134, 308, 737, 309), (308, 128, 295, 737), (307, 294, 128), (307, 293, 294), (293, 122, 294), (292, 296, 123), (292, 306, 296), (306, 129, 296), (290, 738, 305, 127), (126, 303, 738, 290), (303, 132, 304, 738), (300, 739, 299, 131), (130, 298, 739, 300), (298, 124, 286, 739), (283, 740, 289, 119), (123, 296, 740, 283), (296, 129, 297, 740), (295, 741, 284, 124), (128, 294, 741, 295), (294, 122, 281, 741), (293, 280, 122), (293, 279, 280), (279, 115, 280), (278, 282, 116), (278, 292, 282), (292, 123, 282), (276, 742, 291, 120), (119, 289, 742, 276), (289, 126, 290, 742), (286, 743, 285, 125), (124, 284, 743, 286), (284, 117, 272, 743), (268, 744, 275, 112), (116, 282, 744, 268), (282, 123, 283, 744), (281, 745, 270, 117), (122, 280, 745, 281), (280, 115, 269, 745), (279, 267, 115), (279, 278, 267), (278, 116, 267), (264, 746, 277, 113), (112, 275, 746, 264), (275, 119, 276, 746), (272, 747, 271, 118), (117, 270, 747, 272), (270, 111, 266, 747), (269, 748, 263, 111), (115, 267, 748, 269), (267, 116, 268, 748), (266, 749, 265, 114), (111, 263, 749, 266), (263, 112, 264, 749), (782, 222, 22, 484, 23, 467, 24, 223, 784, 844), (842, 750, 222, 782), (221, 21, 500, 750), (780, 221, 750, 842), (840, 751, 221, 780), (220, 20, 515, 751), (778, 220, 751, 840), (838, 752, 220, 778), (219, 19, 522, 752), (776, 219, 752, 838), (836, 753, 219, 776), (218, 18, 517, 753), (774, 218, 753, 836), (834, 754, 218, 774), (217, 17, 502, 754), (760, 211, 5, 379, 6, 399, 7, 212, 762, 822), (858, 755, 211, 760), (210, 2, 380, 755), (820, 757, 756, 821), (822, 762, 763, 823), (824, 764, 765, 825), (826, 766, 767, 827), (828, 768, 769, 829), (830, 770, 771, 831), (832, 772, 773, 833), (834, 774, 775, 835), (836, 776, 777, 837), (838, 778, 779, 839), (840, 780, 781, 841), (842, 782, 783, 843), (844, 784, 785, 845), (846, 786, 787, 847), (848, 788, 789, 849), (850, 790, 791, 851), (852, 792, 793, 853), (854, 794, 795, 855), (856, 756, 757, 857), (858, 760, 761, 859), (861, 795, 794, 860), (863, 797, 796, 862), (865, 799, 798, 864), (867, 801, 800, 866), (869, 803, 802, 868), (871, 805, 804, 870), (873, 807, 806, 872), (875, 809, 808, 874), (877, 811, 810, 876), (879, 813, 812, 878), (881, 815, 814, 880), (883, 817, 816, 882), (759, 820, 821, 758), (760, 822, 823, 761), (762, 824, 825, 763), (764, 826, 827, 765), (766, 828, 829, 767), (768, 830, 831, 769), (770, 832, 833, 771), (772, 834, 835, 773), (774, 836, 837, 775), (776, 838, 839, 777), (778, 840, 841, 779), (780, 842, 843, 781), (782, 844, 845, 783), (784, 846, 847, 785), (786, 848, 849, 787), (788, 850, 851, 789), (790, 852, 853, 791), (792, 854, 855, 793), (818, 856, 857, 819), (758, 858, 859, 759), (797, 861, 860, 796), (799, 863, 862, 798), (801, 865, 864, 800), (803, 867, 866, 802), (805, 869, 868, 804), (807, 871, 870, 806), (809, 873, 872, 808), (811, 875, 874, 810), (813, 877, 876, 812), (815, 879, 878, 814), (817, 881, 880, 816), (819, 883, 882, 818), (761, 823, 763, 825, 765, 827, 767, 829, 769, 831, 771, 833, 773, 835, 775, 837, 777, 839, 779, 841, 781, 843, 783, 845, 785, 847, 787, 849, 789, 851, 791, 853, 793, 855, 795, 861, 797, 863, 799, 865, 801, 867, 803, 869, 805, 871, 807, 873, 809, 875, 811, 877, 813, 879, 815, 881, 817, 883, 819, 857, 757, 820, 759, 859)])
me_cone.polygons.foreach_set('use_smooth', [True] * 808)
me_cone.use_remesh_preserve_volume = False
me_cone.use_remesh_preserve_attributes = False
me_cone.use_mirror_vertex_groups = False
me_cone.update()
me_cone_001 = bpy.data.meshes.new('Cone.001')
me_cone_001.from_pydata([(0.0, 1.0, -1.0), (0.1951, 0.9808, -1.0), (0.3827, 0.9239, -1.0), (0.5556, 0.8315, -1.0), (0.7071, 0.7071, -1.0), (0.8315, 0.5556, -1.0), (0.9239, 0.3827, -1.0), (0.9808, 0.1951, -1.0), (1.0, 7.55e-08, -1.0), (0.0, 0.0, 1.0), (0.9808, -0.1951, -1.0), (0.9239, -0.3827, -1.0), (0.8315, -0.5556, -1.0), (0.7071, -0.7071, -1.0), (0.5556, -0.8315, -1.0), (0.3827, -0.9239, -1.0), (0.1951, -0.9808, -1.0), (-3.258e-07, -1.0, -1.0), (-0.1951, -0.9808, -1.0), (-0.3827, -0.9239, -1.0), (-0.5556, -0.8315, -1.0), (-0.7071, -0.7071, -1.0), (-0.8315, -0.5556, -1.0), (-0.9239, -0.3827, -1.0), (-0.9808, -0.1951, -1.0), (-1.0, 9.656e-07, -1.0), (-0.9808, 0.1951, -1.0), (-0.9239, 0.3827, -1.0), (-0.8315, 0.5556, -1.0), (-0.7071, 0.7071, -1.0), (-0.5556, 0.8315, -1.0), (-0.3827, 0.9239, -1.0), (-0.1951, 0.9808, -1.0), (9.948e-14, 3.725, -1.0), (0.1951, 3.744, -1.0), (0.3827, 3.801, -1.0), (0.5556, 3.893, -1.0), (0.7071, 4.018, -1.0), (0.8315, 4.169, -1.0), (0.9239, 4.342, -1.0), (0.9808, 4.53, -1.0), (1.0, 4.725, -1.0), (1.279e-13, 4.725, 1.0), (0.9808, 4.92, -1.0), (0.9239, 5.108, -1.0), (0.8315, 5.28, -1.0), (0.7071, 5.432, -1.0), (0.5556, 5.556, -1.0), (0.3827, 5.649, -1.0), (0.1951, 5.706, -1.0), (-3.258e-07, 5.725, -1.0), (-0.1951, 5.706, -1.0), (-0.3827, 5.649, -1.0), (-0.5556, 5.556, -1.0), (-0.7071, 5.432, -1.0), (-0.8315, 5.28, -1.0), (-0.9239, 5.108, -1.0), (-0.9808, 4.92, -1.0), (-1.0, 4.725, -1.0), (-0.9808, 4.53, -1.0), (-0.9239, 4.342, -1.0), (-0.8315, 4.169, -1.0), (-0.7071, 4.018, -1.0), (-0.5556, 3.893, -1.0), (-0.3827, 3.801, -1.0), (-0.1951, 3.744, -1.0)], [], [(31, 9, 32), (0, 9, 1), (30, 9, 31), (29, 9, 30), (28, 9, 29), (27, 9, 28), (26, 9, 27), (25, 9, 26), (24, 9, 25), (23, 9, 24), (22, 9, 23), (21, 9, 22), (20, 9, 21), (19, 9, 20), (18, 9, 19), (17, 9, 18), (16, 9, 17), (15, 9, 16), (14, 9, 15), (13, 9, 14), (12, 9, 13), (11, 9, 12), (10, 9, 11), (8, 9, 10), (7, 9, 8), (6, 9, 7), (5, 9, 6), (4, 9, 5), (3, 9, 4), (2, 9, 3), (32, 9, 0), (1, 9, 2), (0, 1, 2, 3, 4, 5, 6, 7, 8, 10, 11, 12, 13, 14, 15, 16, 17, 18, 19, 20, 21, 22, 23, 24, 25, 26, 27, 28, 29, 30, 31, 32), (64, 65, 42), (33, 34, 42), (63, 64, 42), (62, 63, 42), (61, 62, 42), (60, 61, 42), (59, 60, 42), (58, 59, 42), (57, 58, 42), (56, 57, 42), (55, 56, 42), (54, 55, 42), (53, 54, 42), (52, 53, 42), (51, 52, 42), (50, 51, 42), (49, 50, 42), (48, 49, 42), (47, 48, 42), (46, 47, 42), (45, 46, 42), (44, 45, 42), (43, 44, 42), (41, 43, 42), (40, 41, 42), (39, 40, 42), (38, 39, 42), (37, 38, 42), (36, 37, 42), (35, 36, 42), (65, 33, 42), (34, 35, 42), (33, 65, 64, 63, 62, 61, 60, 59, 58, 57, 56, 55, 54, 53, 52, 51, 50, 49, 48, 47, 46, 45, 44, 43, 41, 40, 39, 38, 37, 36, 35, 34)])
me_cone_001.use_remesh_preserve_volume = False
me_cone_001.use_remesh_preserve_attributes = False
me_cone_001.use_mirror_vertex_groups = False
me_cone_001.update()
me_cube_001 = bpy.data.meshes.new('Cube.001')
me_cube_001.from_pydata([(-0.09682, -0.9459, -1.0), (-1.0, -1.0, 0.2136), (-0.0595, 1.159, -0.8681), (-0.6145, 3.735, -0.1224), (0.09682, -0.9459, -1.0), (1.0, -1.0, 0.2136), (0.0595, 1.159, -0.8681), (0.6145, 3.735, -0.1224), (-1.0, -1.0, 0.0), (-1.0, 0.0, 0.2136), (-0.6145, 3.735, -0.2536), (-0.09682, 0.0, -1.0), (0.6145, 3.735, -0.2536), (1.0, 0.0, 0.2136), (1.0, -1.0, 0.0), (0.09682, 0.0, -1.0), (1.0, 0.0, 0.0), (-1.0, 0.0, 0.0), (0.09682, -0.9459, -1.0), (1.0, -1.0, 0.2136), (0.0595, 1.159, -0.8681), (0.6145, 3.735, -0.1224), (-0.09682, -0.9459, -1.0), (-1.0, -1.0, 0.2136), (-0.0595, 1.159, -0.8681), (-0.6145, 3.735, -0.1224), (1.0, -1.0, -1.169e-07), (1.0, 9.537e-07, 0.2136), (0.6145, 3.735, -0.2536), (0.09682, 9.537e-07, -1.0), (0.0, 7.467, 0.3609), (-0.6145, 3.735, -0.2536), (0.0, 1.159, -0.8681), (-1.0, 9.537e-07, 0.2136), (-1.0, -1.0, -1.169e-07), (-0.09682, 9.537e-07, -1.0), (0.0, -1.0, 1.0), (0.0, -0.9459, -1.0), (0.0, 4.768e-07, 1.0), (0.0, 4.768e-07, -1.0), (0.0, -1.0, -5.844e-08), (-1.0, 9.537e-07, -1.192e-07), (0.0, 3.735, -0.2536), (1.0, 9.537e-07, -1.192e-07), (-0.09682, -64.4, -0.4575), (-1.0, -37.25, 0.5235), (-0.0595, -63.15, -0.3182), (-0.6145, -48.58, 0.325), (0.09682, -64.4, -0.4575), (1.0, -37.25, 0.5235), (0.0595, -63.15, -0.3182), (0.6145, -48.58, 0.325), (-1.0, -42.02, 0.3507), (-1.0, -38.06, 0.539), (-0.6145, -51.51, 0.2188), (-0.09682, -65.16, -0.4428), (0.6145, -51.51, 0.2188), (1.0, -38.06, 0.539), (1.0, -42.02, 0.3507), (0.09682, -65.16, -0.4428), (1.0, -42.83, 0.3662), (-1.0, -42.83, 0.3662), (0.09682, -64.4, -0.4575), (1.0, -37.25, 0.5235), (0.0595, -63.15, -0.3182), (0.6145, -48.58, 0.325), (-0.09682, -64.4, -0.4575), (-1.0, -37.25, 0.5235), (-0.0595, -63.15, -0.3182), (-0.6145, -48.58, 0.325), (1.0, -42.02, 0.3507), (1.0, -38.06, 0.539), (0.6145, -51.51, 0.2188), (0.09682, -65.16, -0.4428), (0.0, -40.81, 0.7736), (-0.6145, -51.51, 0.2188), (0.0, -63.15, -0.3182), (-1.0, -38.06, 0.539), (-1.0, -42.02, 0.3507), (-0.09682, -65.16, -0.4428), (0.0, -19.68, 1.16), (0.0, -64.4, -0.4575), (0.0, -20.49, 1.175), (0.0, -65.16, -0.4428), (0.0, -42.02, 0.3507), (-1.0, -42.83, 0.3662), (0.0, -51.51, 0.2188), (1.0, -42.83, 0.3662)], [], [(17, 10, 2, 11), (42, 12, 6, 32), (16, 14, 4, 15), (40, 8, 0, 37), (39, 32, 6, 15), (38, 30, 3, 9), (36, 38, 9, 1), (5, 13, 38, 36), (13, 7, 30, 38), (37, 39, 15, 4), (0, 11, 39, 37), (11, 2, 32, 39), (14, 40, 37, 4), (5, 36, 40, 14), (36, 1, 8, 40), (12, 16, 15, 6), (7, 13, 16, 12), (13, 5, 14, 16), (10, 42, 32, 2), (3, 30, 42, 10), (30, 7, 12, 42), (8, 17, 11, 0), (1, 9, 17, 8), (9, 3, 10, 17), (43, 29, 20, 28), (42, 32, 24, 31), (41, 35, 22, 34), (40, 37, 18, 26), (39, 35, 24, 32), (38, 27, 21, 30), (36, 19, 27, 38), (23, 36, 38, 33), (33, 38, 30, 25), (37, 22, 35, 39), (18, 37, 39, 29), (29, 39, 32, 20), (34, 22, 37, 40), (23, 34, 40, 36), (36, 40, 26, 19), (31, 24, 35, 41), (25, 31, 41, 33), (33, 41, 34, 23), (28, 20, 32, 42), (21, 28, 42, 30), (30, 42, 31, 25), (26, 18, 29, 43), (19, 26, 43, 27), (27, 43, 28, 21), (61, 55, 46, 54), (86, 76, 50, 56), (60, 59, 48, 58), (84, 81, 44, 52), (83, 59, 50, 76), (82, 53, 47, 74), (80, 45, 53, 82), (49, 80, 82, 57), (57, 82, 74, 51), (81, 48, 59, 83), (44, 81, 83, 55), (55, 83, 76, 46), (58, 48, 81, 84), (49, 58, 84, 80), (80, 84, 52, 45), (56, 50, 59, 60), (51, 56, 60, 57), (57, 60, 58, 49), (54, 46, 76, 86), (47, 54, 86, 74), (74, 86, 56, 51), (52, 44, 55, 61), (45, 52, 61, 53), (53, 61, 54, 47), (87, 72, 64, 73), (86, 75, 68, 76), (85, 78, 66, 79), (84, 70, 62, 81), (83, 76, 68, 79), (82, 74, 65, 71), (80, 82, 71, 63), (67, 77, 82, 80), (77, 69, 74, 82), (81, 83, 79, 66), (62, 73, 83, 81), (73, 64, 76, 83), (78, 84, 81, 66), (67, 80, 84, 78), (80, 63, 70, 84), (75, 85, 79, 68), (69, 77, 85, 75), (77, 67, 78, 85), (72, 86, 76, 64), (65, 74, 86, 72), (74, 69, 75, 86), (70, 87, 73, 62), (63, 71, 87, 70), (71, 65, 72, 87)])
me_cube_001.use_remesh_preserve_volume = False
me_cube_001.use_remesh_preserve_attributes = False
me_cube_001.use_mirror_vertex_groups = False
me_cube_001.update()

# ---- objects
ob_cube_002 = bpy.data.objects.new('Cube.002', me_cube_003)
ob_sphere = bpy.data.objects.new('Sphere', me_sphere)
ob_cone = bpy.data.objects.new('Cone', me_cone)
ob_cone_001 = bpy.data.objects.new('Cone.001', me_cone_001)
ob_cube = bpy.data.objects.new('Cube', me_cube_001)
ob_lamp = bpy.data.objects.new('Lamp', light_lamp)
ob_camera = bpy.data.objects.new('Camera', cam_camera)

# ---- transforms, parenting, visibility, modifiers, constraints
ob_cube_002.location = (0.0, -0.4503, 0.9461)
ob_cube_002.rotation_euler = (-0.3142, 0.0, 0.0)
ob_cube_002.scale = (-0.29, -0.02, 0.76)
ob_cube_002.lineart.crease_threshold = 0.0
ob_sphere.location = (0.0, 0.0, 1.969)
ob_sphere.scale = (0.2, 0.2, 0.2)
ob_sphere.lineart.crease_threshold = 0.0
ob_cone.location = (0.0, 0.0, 1.352)
ob_cone.scale = (0.45, 0.45, 0.7)
ob_cone.lineart.crease_threshold = 0.0
ob_cone_001.location = (0.0, -0.1961, 0.4026)
ob_cone_001.rotation_euler = (0.0, -3.142, 0.0)
ob_cone_001.scale = (0.08269, 0.083, 0.1727)
ob_cone_001.lineart.crease_threshold = 0.0
ob_cube.location = (0.0, -0.4503, 0.9461)
ob_cube.rotation_euler = (-0.3142, 0.0, 0.0)
ob_cube.scale = (-0.29, -0.02, 0.76)
ob_cube.lineart.crease_threshold = 0.0
ob_lamp.location = (4.076, 1.005, 5.904)
ob_lamp.rotation_euler = (0.6503, 0.05522, 1.866)
ob_lamp.lock_rotations_4d = False
ob_lamp.empty_display_type = 'ARROWS'
ob_lamp.color = (0.0, 0.0, 0.0, 0.0)
ob_lamp.lineart.crease_threshold = 0.0
ob_camera.location = (7.481, -6.508, 5.344)
ob_camera.rotation_euler = (1.109, 0.01082, 0.8149)
ob_camera.lock_rotations_4d = False
ob_camera.empty_display_type = 'ARROWS'
ob_camera.color = (0.0, 0.0, 0.0, 0.0)
ob_camera.display_type = 'WIRE'
ob_camera.lineart.crease_threshold = 0.0

# ---- collection membership
col_collection_1.objects.link(ob_cube_002)
col_collection_1.objects.link(ob_sphere)
col_collection_1.objects.link(ob_cone)
col_collection_1.objects.link(ob_cone_001)
col_collection_1.objects.link(ob_cube)
col_collection_1.objects.link(ob_lamp)
col_collection_1.objects.link(ob_camera)

# ---- scene / render settings (as saved in the file)
scene.camera = ob_camera
scene.frame_start = 1; scene.frame_end = 250; scene.frame_set(1)
scene.render.engine = 'BLENDER_EEVEE_NEXT'
scene.render.resolution_percentage = 50
scene.render.dither_intensity = 0.0
scene.cycles.use_denoising = False
scene.cycles.samples = 10
scene.cycles.sampling_pattern = 'TABULATED_SOBOL'
scene.cycles.light_sampling_threshold = 0.0
scene.cycles.use_adaptive_sampling = False
scene.cycles.use_light_tree = False
scene.cycles.blur_glossy = 0.0
scene.cycles.pixel_filter_type = 'GAUSSIAN'
scene.cycles.sample_clamp_indirect = 0.0
scene.view_settings.view_transform = 'Standard'
bpy.context.view_layer.update()
